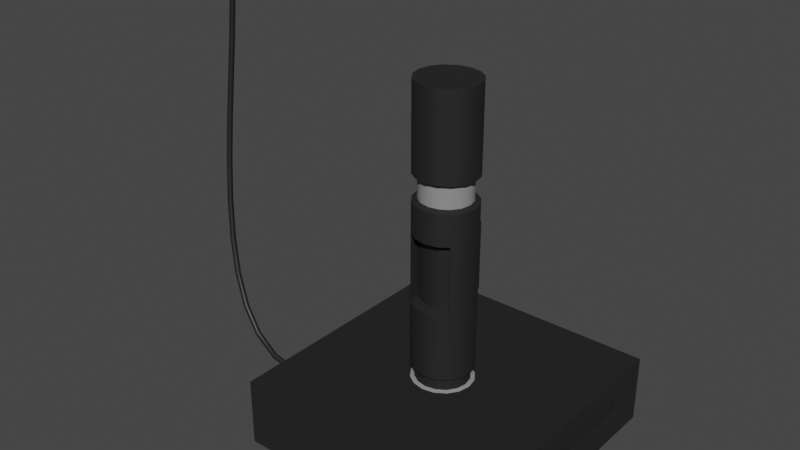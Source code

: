 # Source: Projector.blend  (saved by Blender 2.80.75; exported with 4.5.12 LTS)
import bpy
from mathutils import Matrix  # noqa: F401  (used for matrix-valued properties, if any)

bpy.ops.wm.read_factory_settings(use_empty=True)
scene = bpy.context.scene
scene.name = 'Scene'

# ---- collections
col_collection = bpy.data.collections.new('Collection'); scene.collection.children.link(col_collection)

# ---- materials (node trees are filled in below, after node groups)
mat_material_002 = bpy.data.materials.new('Material.002')
mat_material_002.use_transparent_shadow = False
mat_material_003 = bpy.data.materials.new('Material.003')
mat_material_003.use_transparent_shadow = False
mat_material_004 = bpy.data.materials.new('Material.004')
mat_material_004.use_transparent_shadow = False
mat_material_001 = bpy.data.materials.new('Material.001')
mat_material_001.use_transparent_shadow = False

# ---- node groups
ng_auto_smooth = bpy.data.node_groups.new('Auto Smooth', 'GeometryNodeTree')
_s = ng_auto_smooth.interface.new_socket(name='Geometry', in_out='OUTPUT', socket_type='NodeSocketGeometry')
_s = ng_auto_smooth.interface.new_socket(name='Geometry', in_out='INPUT', socket_type='NodeSocketGeometry')
_s = ng_auto_smooth.interface.new_socket(name='Angle', in_out='INPUT', socket_type='NodeSocketFloat')
_s.subtype = 'ANGLE'
_s.min_value = 0.0
_s.max_value = 3.142
ng_auto_smooth.is_modifier = True
_N = ng_auto_smooth.nodes; _L = ng_auto_smooth.links
n0 = _N.new('NodeGroupOutput'); n0.name = 'Group Output'; n0.location = (480, -100)
n1 = _N.new('NodeGroupInput'); n1.name = 'Group Input'; n1.location = (-420, -300)
n2 = _N.new('NodeGroupInput'); n2.name = 'Group Input.001'; n2.location = (-60, -100)
n3 = _N.new('GeometryNodeSetShadeSmooth'); n3.name = 'Set Shade Smooth'; n3.location = (120, -100)
n3.domain = 'EDGE'
n4 = _N.new('GeometryNodeSetShadeSmooth'); n4.name = 'Set Shade Smooth.001'; n4.location = (300, -100)
n5 = _N.new('GeometryNodeInputMeshEdgeAngle'); n5.name = 'Edge Angle'; n5.location = (-420, -220)
n6 = _N.new('GeometryNodeInputEdgeSmooth'); n6.name = 'Is Edge Smooth'; n6.location = (-60, -160)
n7 = _N.new('GeometryNodeInputShadeSmooth'); n7.name = 'Is Face Smooth'; n7.location = (-240, -340)
n8 = _N.new('FunctionNodeBooleanMath'); n8.name = 'Boolean Math'; n8.location = (-60, -220)
n9 = _N.new('FunctionNodeCompare'); n9.name = 'Compare'; n9.location = (-240, -180)
n9.operation = 'LESS_EQUAL'
_L.new(n5.outputs[0], n9.inputs[0])
_L.new(n4.outputs[0], n0.inputs[0])
_L.new(n1.outputs[1], n9.inputs[1])
_L.new(n9.outputs[0], n8.inputs[0])
_L.new(n7.outputs[0], n8.inputs[1])
_L.new(n2.outputs[0], n3.inputs[0])
_L.new(n6.outputs[0], n3.inputs[1])
_L.new(n3.outputs[0], n4.inputs[0])
_L.new(n8.outputs[0], n3.inputs[2])
n0.is_active_output = True

# ---- material node trees
mat_material_002.use_nodes = True; mat_material_002.node_tree.nodes.clear()
_N = mat_material_002.node_tree.nodes; _L = mat_material_002.node_tree.links
n0 = _N.new('ShaderNodeOutputMaterial'); n0.name = 'Material Output'; n0.location = (300, 300)
n1 = _N.new('ShaderNodeBsdfPrincipled'); n1.name = 'Principled BSDF'; n1.location = (10, 300)
n1.distribution = 'GGX'
n1.subsurface_method = 'BURLEY'
n1.inputs[0].default_value = (0.01109, 0.01109, 0.01109, 1.0)
n1.inputs[2].default_value = 0.775
n1.inputs[3].default_value = 1.45
n1.inputs[27].default_value = (0.0, 0.0, 0.0, 1.0)
n1.inputs[28].default_value = 1.0
_L.new(n1.outputs[0], n0.inputs[0])
n0.is_active_output = True
mat_material_003.use_nodes = True; mat_material_003.node_tree.nodes.clear()
_N = mat_material_003.node_tree.nodes; _L = mat_material_003.node_tree.links
n0 = _N.new('ShaderNodeOutputMaterial'); n0.name = 'Material Output'; n0.location = (300, 300)
n1 = _N.new('ShaderNodeBsdfPrincipled'); n1.name = 'Principled BSDF'; n1.location = (10, 300)
n1.distribution = 'GGX'
n1.subsurface_method = 'BURLEY'
n1.inputs[0].default_value = (0.09142, 0.09691, 0.6383, 1.0)
n1.inputs[3].default_value = 1.45
n1.inputs[27].default_value = (0.0, 0.0, 0.0, 1.0)
n1.inputs[28].default_value = 1.0
_L.new(n1.outputs[0], n0.inputs[0])
n0.is_active_output = True
mat_material_004.use_nodes = True; mat_material_004.node_tree.nodes.clear()
_N = mat_material_004.node_tree.nodes; _L = mat_material_004.node_tree.links
n0 = _N.new('ShaderNodeOutputMaterial'); n0.name = 'Material Output'; n0.location = (300, 300)
n1 = _N.new('ShaderNodeBsdfPrincipled'); n1.name = 'Principled BSDF'; n1.location = (10, 300)
n1.distribution = 'GGX'
n1.subsurface_method = 'BURLEY'
n1.inputs[0].default_value = (0.2598, 0.2598, 0.2598, 1.0)
n1.inputs[2].default_value = 1.0
n1.inputs[3].default_value = 1.45
n1.inputs[27].default_value = (0.0, 0.0, 0.0, 1.0)
n1.inputs[28].default_value = 1.0
_L.new(n1.outputs[0], n0.inputs[0])
n0.is_active_output = True
mat_material_001.use_nodes = True; mat_material_001.node_tree.nodes.clear()
_N = mat_material_001.node_tree.nodes; _L = mat_material_001.node_tree.links
n0 = _N.new('ShaderNodeOutputMaterial'); n0.name = 'Material Output'; n0.location = (300, 300)
n1 = _N.new('ShaderNodeBsdfPrincipled'); n1.name = 'Principled BSDF'; n1.location = (10, 300)
n1.distribution = 'GGX'
n1.subsurface_method = 'BURLEY'
n1.inputs[0].default_value = (0.01222, 0.01222, 0.01222, 1.0)
n1.inputs[3].default_value = 1.45
n1.inputs[27].default_value = (0.0, 0.0, 0.0, 1.0)
n1.inputs[28].default_value = 1.0
_L.new(n1.outputs[0], n0.inputs[0])
n0.is_active_output = True

# ---- world
world_world = bpy.data.worlds.new('World'); scene.world = world_world
world_world.use_nodes = True; world_world.node_tree.nodes.clear()
_N = world_world.node_tree.nodes; _L = world_world.node_tree.links
n0 = _N.new('ShaderNodeOutputWorld'); n0.name = 'World Output'; n0.location = (300, 300)
n1 = _N.new('ShaderNodeBackground'); n1.name = 'Background'; n1.location = (10, 300)
n1.inputs[0].default_value = (0.05088, 0.05088, 0.05088, 1.0)
_L.new(n1.outputs[0], n0.inputs[0])
n0.is_active_output = True
world_world.color = (0.05088, 0.05088, 0.05088)
world_world.use_sun_shadow = False
world_world.sun_shadow_jitter_overblur = 0.0

# ---- meshes
me_cube_001 = bpy.data.meshes.new('Cube.001')
me_cube_001.from_pydata([(-1.021, 0.974, 0.1676), (0.979, 0.974, 0.1676), (-1.021, 0.349, 0.1676), (0.479, 0.974, 0.1676), (0.979, -0.276, 0.1676), (-0.02098, -0.2399, 2.391), (0.979, 0.974, -1.332), (-1.021, -0.651, 0.1676), (0.479, -0.401, 0.1676), (0.979, -0.151, -1.332), (0.979, 0.849, -0.3324), (-1.021, -0.526, -0.8324), (0.979, -0.526, -1.332), (0.479, 0.349, 0.1676), (0.979, 0.974, -1.707), (-1.021, -0.151, 0.1676), (-0.02098, 0.1878, 0.1676), (-0.2597, -0.02604, 0.1676), (0.979, -0.7475, -0.8724), (-1.021, -0.276, -0.8324), (-0.02098, -0.2399, 0.1676), (0.2177, -0.02604, 0.1676), (0.979, -0.276, -0.8324), (-1.021, -0.526, -0.5824), (0.979, -0.776, -1.332), (0.979, -0.276, -1.332), (0.979, -0.697, -0.2648), (0.979, -0.276, -0.3324), (0.979, -0.526, -0.08243), (0.979, -0.276, -0.08243), (0.979, -0.276, -0.5824), (0.979, -0.7475, -0.5424), (-0.1898, -0.1773, 0.1676), (0.1478, -0.1773, 0.1676), (-0.1898, 0.1252, 0.1676), (0.979, -0.276, -1.082), (0.979, -0.276, -1.707), (-1.021, -0.276, -0.5824), (0.979, -0.697, -1.15), (0.1478, 0.1252, 0.1676), (0.979, -0.776, -0.08243), (-1.021, 0.974, -1.707), (0.979, -0.901, 0.1676), (0.479, -0.901, 0.1676), (-0.1123, -0.2236, 2.391), (0.2177, -0.02604, 2.391), (0.979, -0.901, -0.8324), (-1.021, -0.151, -0.9574), (-1.021, -0.151, -1.707), (-0.02098, -0.401, 0.1676), (0.354, -0.02604, 0.1676), (0.979, -0.4296, -0.8724), (-1.021, -0.651, -0.4574), (-1.021, -0.526, -0.7074), (-1.021, -0.651, -0.9574), (0.979, -0.901, -1.332), (0.979, -0.401, -1.332), (0.979, -0.901, -1.707), (0.979, -0.565, -1.287), (-0.396, -0.401, 0.1676), (0.979, -0.901, -0.3324), (0.979, -0.4801, -0.2648), (0.979, -0.565, -0.1277), (-1.021, -0.401, 0.1676), (-0.02098, 0.349, 0.1676), (-0.396, -0.02604, 0.1676), (-1.021, -0.401, -0.8324), (-1.021, -0.901, 0.1676), (0.979, 0.849, 0.1676), (-0.2415, 0.0558, 2.391), (-0.02098, 0.1878, 2.391), (0.979, -0.151, -0.3324), (0.979, 0.849, -1.332), (-1.021, -0.901, -1.707), (-1.021, -0.526, -0.4574), (-1.021, -0.526, -0.9574), (0.979, -0.651, -1.332), (-0.396, 0.349, 0.1676), (0.979, -0.401, -0.08243), (0.979, -0.276, -0.2074), (0.979, -0.4296, -0.5424), (0.979, -0.276, -0.7074), (0.979, -0.276, -0.4574), (0.979, -0.901, -0.5824), (0.979, -0.7542, -0.7074), (0.979, -0.7279, -0.3908), (-0.2415, -0.1079, 0.1676), (-0.1123, -0.2236, 0.1676), (0.1996, -0.1079, 0.1676), (0.07037, -0.2236, 0.1676), (-0.2415, 0.0558, 0.1676), (-0.1123, 0.1716, 0.1676), (0.979, -0.4801, -1.15), (0.979, -0.276, -1.207), (0.979, -0.276, -0.9574), (-1.021, -0.276, -0.7074), (-1.021, -0.276, -0.4574), (-1.021, -0.276, -0.9574), (0.979, -0.901, -1.082), (0.979, -0.6573, -1.24), (0.979, -0.7279, -1.024), (0.1996, 0.0558, 0.1676), (0.07037, 0.1716, 0.1676), (0.979, -0.901, -0.08243), (0.979, -0.651, -0.08243), (0.979, -0.6573, -0.1747), (0.979, -0.6121, -0.1277), (0.979, -0.901, -0.2074), (0.979, -0.6121, -1.287), (0.979, -0.901, -1.207), (-1.021, -0.401, -0.4574), (-1.021, -0.651, -1.707), (0.979, -0.5197, -1.24), (0.07037, -0.2236, 2.391), (-0.1898, 0.1252, 2.391), (0.1996, 0.0558, 2.391), (0.979, -0.901, -0.7074), (0.979, -0.4229, -0.7074), (0.979, -0.5197, -0.1747), (0.979, -0.4492, -0.3908), (0.979, -0.901, -0.4574), (0.979, -0.4492, -1.024), (-1.021, -0.151, -0.4574), (0.979, -0.901, -0.9574), (-0.1123, 0.1716, 2.391), (1.063, -0.4296, -0.8724), (0.791, -0.5635, -0.5306), (1.063, -0.4801, -0.2648), (0.791, -0.5635, -0.3538), (0.791, -0.688, -0.3015), (1.063, -0.565, -0.1277), (0.791, -0.6135, -0.177), (1.063, -0.7475, -0.8724), (0.791, -0.5635, -1.238), (0.791, -0.5635, -1.061), (0.791, -0.7343, -0.8588), (1.063, -0.697, -0.2648), (0.791, -0.6135, -0.8842), (0.791, -0.5669, -0.1757), (1.063, -0.4296, -0.5424), (0.791, -0.5635, -0.7074), (1.063, -0.7475, -0.5424), (1.063, -0.7542, -0.7074), (1.063, -0.7279, -0.3908), (1.063, -0.4801, -1.15), (0.791, -0.5635, -0.177), (1.063, -0.697, -1.15), (1.063, -0.7279, -1.024), (1.063, -0.6573, -0.1747), (1.063, -0.565, -1.287), (1.063, -0.6573, -1.24), (1.063, -0.6121, -0.1277), (0.791, -0.4891, -0.3015), (1.063, -0.6121, -1.287), (1.063, -0.5197, -1.24), (0.791, -0.5635, -0.8842), (0.791, -0.4428, -0.8588), (1.063, -0.4229, -0.7074), (1.063, -0.5197, -0.1747), (1.063, -0.4492, -0.3908), (1.063, -0.4492, -1.024), (1.063, -0.4428, -0.8588), (1.063, -0.4891, -0.3015), (1.063, -0.5669, -0.1757), (1.063, -0.7343, -0.8588), (1.063, -0.688, -0.3015), (1.063, -0.4428, -0.5561), (1.063, -0.7343, -0.5561), (1.063, -0.7404, -0.7074), (1.063, -0.7163, -0.417), (1.063, -0.4891, -1.113), (1.063, -0.688, -1.113), (1.063, -0.7163, -0.9978), (1.063, -0.6516, -0.2188), (1.063, -0.5669, -1.239), (1.063, -0.6516, -1.196), (1.063, -0.6102, -0.1757), (1.063, -0.6102, -1.239), (1.063, -0.5254, -1.196), (1.063, -0.4366, -0.7074), (1.063, -0.5254, -0.2188), (1.063, -0.4607, -0.417), (1.063, -0.4607, -0.9978), (0.791, -0.4428, -0.5561), (0.791, -0.6135, -0.5306), (0.791, -0.7343, -0.5561), (0.791, -0.7404, -0.7074), (0.791, -0.7163, -0.417), (0.791, -0.4891, -1.113), (0.791, -0.6135, -1.238), (0.791, -0.688, -1.113), (0.791, -0.7163, -0.9978), (0.791, -0.6516, -0.2188), (0.791, -0.5669, -1.239), (0.791, -0.6516, -1.196), (0.791, -0.6102, -0.1757), (0.791, -0.6135, -1.061), (0.791, -0.6102, -1.239), (0.791, -0.5254, -1.196), (0.791, -0.6135, -0.3538), (0.791, -0.6135, -0.7074), (0.791, -0.4366, -0.7074), (0.791, -0.5254, -0.2188), (0.791, -0.4607, -0.417), (0.791, -0.4607, -0.9978), (-0.02098, 0.06594, 8.194), (-0.1237, -0.02604, 8.194), (-0.02098, -0.118, 8.194), (-0.02098, -0.2399, 8.194), (0.08169, -0.02604, 8.194), (0.2177, -0.02604, 8.194), (-0.2415, -0.1079, 8.194), (-0.1898, -0.1773, 8.194), (-0.1123, -0.2236, 8.194), (0.1996, -0.1079, 8.194), (0.1478, -0.1773, 8.194), (0.07037, -0.2236, 8.194), (-0.2415, 0.0558, 8.194), (-0.2597, -0.02604, 8.194), (-0.1123, 0.1716, 8.194), (-0.02098, 0.1878, 8.194), (0.1996, 0.0558, 8.194), (0.07037, 0.1716, 8.194), (0.1478, 0.1252, 8.194), (-0.1898, 0.1252, 8.194), (-0.1237, 0.06594, 8.194), (0.08169, -0.118, 8.194), (-0.1237, -0.118, 8.194), (0.08169, 0.06594, 8.194), (-0.2597, -0.02604, 2.391), (0.1478, -0.1773, 2.391), (0.1996, -0.1079, 2.391), (-0.2415, -0.1079, 2.391), (-0.1898, -0.1773, 2.391), (0.1478, 0.1252, 2.391), (0.07037, 0.1716, 2.391), (-0.1123, -0.2236, 4.287), (-0.2415, 0.0558, 4.287), (0.07037, -0.2236, 4.287), (-0.1898, 0.1252, 4.287), (-0.1123, 0.1716, 4.287), (0.1996, 0.0558, 4.287), (-0.02098, 0.1878, 4.287), (0.2177, -0.02604, 4.287), (-0.02098, -0.2399, 4.287), (0.1996, -0.1079, 4.287), (-0.1898, -0.1773, 4.287), (0.07037, 0.1716, 4.287), (-0.2597, -0.02604, 4.287), (0.1478, -0.1773, 4.287), (-0.2415, -0.1079, 4.287), (0.1478, 0.1252, 4.287), (-0.1123, -0.1514, 4.225), (-0.1123, -0.1514, 2.453), (0.07037, -0.1514, 4.225), (0.07037, -0.1514, 2.453), (0.1478, -0.1051, 4.225), (0.1478, -0.1051, 2.453), (-0.02098, -0.1677, 2.453), (-0.1898, -0.1051, 2.453), (-0.02098, -0.1677, 4.225), (-0.1898, -0.1051, 4.225), (0.8822, 0.849, -1.332), (0.8822, 0.849, -0.3324), (0.8822, -0.151, -0.3324), (0.8822, -0.151, -1.332), (-1.149, -0.5007, -0.6948), (-1.149, -0.5007, -0.7944), (-1.149, -0.401, -0.7944), (-1.149, -0.3014, -0.7944), (-1.149, -0.5007, -0.4955), (-1.149, -0.5007, -0.5951), (-1.149, -0.401, -0.5951), (-1.149, -0.3014, -0.5951), (-1.149, -0.3014, -0.6948), (-1.149, -0.3014, -0.4955), (-1.149, -0.401, -0.4955), (-1.149, -0.401, -0.6948), (0.2177, -0.02604, 0.5657), (-0.02098, 0.1878, 0.5657), (0.1996, 0.0558, 0.5657), (-0.1123, 0.1716, 0.5657), (-0.1898, 0.1252, 0.5657), (0.07037, -0.2236, 0.5657), (-0.2415, 0.0558, 0.5657), (-0.1123, -0.2236, 0.5657), (-0.2597, -0.02604, 0.5657), (0.1478, -0.1773, 0.5657), (-0.2415, -0.1079, 0.5657), (0.1478, 0.1252, 0.5657), (-0.02098, -0.2399, 0.5657), (0.1996, -0.1079, 0.5657), (-0.1898, -0.1773, 0.5657), (0.07037, 0.1716, 0.5657), (-0.2122, -0.09701, 0.194), (-0.1673, -0.1572, 0.194), (-0.1002, -0.1974, 0.194), (-0.02098, -0.2115, 0.194), (0.1703, -0.09701, 0.194), (0.1254, -0.1572, 0.194), (0.05823, -0.1974, 0.194), (-0.2122, 0.04493, 0.194), (-0.228, -0.02604, 0.194), (-0.1002, 0.1453, 0.194), (-0.02098, 0.1594, 0.194), (0.1703, 0.04493, 0.194), (0.186, -0.02604, 0.194), (0.05823, 0.1453, 0.194), (0.1254, 0.1051, 0.194), (-0.1673, 0.1051, 0.194), (-0.1673, 0.1051, 0.5392), (0.05823, -0.1974, 0.5392), (-0.2122, 0.04493, 0.5392), (-0.1002, -0.1974, 0.5392), (-0.228, -0.02604, 0.5392), (0.1254, -0.1572, 0.5392), (-0.2122, -0.09701, 0.5392), (0.1254, 0.1051, 0.5392), (0.186, -0.02604, 0.5392), (-0.02098, 0.1594, 0.5392), (0.1703, 0.04493, 0.5392), (-0.1002, 0.1453, 0.5392), (-0.02098, -0.2115, 0.5392), (0.1703, -0.09701, 0.5392), (-0.1673, -0.1572, 0.5392), (0.05823, 0.1453, 0.5392), (-0.1123, 0.1716, 5.145), (0.1996, 0.0558, 5.145), (-0.02098, 0.1878, 5.145), (0.2177, -0.02604, 5.145), (-0.02098, -0.2399, 5.145), (0.1996, -0.1079, 5.145), (-0.1898, -0.1773, 5.145), (0.07037, 0.1716, 5.145), (-0.1123, -0.2236, 5.145), (-0.2415, 0.0558, 5.145), (0.07037, -0.2236, 5.145), (-0.1898, 0.1252, 5.145), (-0.2597, -0.02604, 5.145), (0.1478, -0.1773, 5.145), (-0.2415, -0.1079, 5.145), (0.1478, 0.1252, 5.145), (-0.1123, 0.1716, 5.857), (0.1996, 0.0558, 5.857), (-0.02098, 0.1878, 5.857), (0.2177, -0.02604, 5.857), (-0.02098, -0.2399, 5.857), (0.1996, -0.1079, 5.857), (-0.1898, -0.1773, 5.857), (0.07037, 0.1716, 5.857), (-0.1123, -0.2236, 5.857), (-0.2415, 0.0558, 5.857), (0.07037, -0.2236, 5.857), (-0.1898, 0.1252, 5.857), (-0.2597, -0.02604, 5.857), (0.1478, -0.1773, 5.857), (-0.2415, -0.1079, 5.857), (0.1478, 0.1252, 5.857), (-0.09673, -0.1899, 5.796), (-0.09673, -0.1899, 5.206), (-0.2039, 0.04182, 5.796), (-0.2039, 0.04182, 5.206), (0.05477, -0.1899, 5.796), (0.05477, -0.1899, 5.206), (-0.161, 0.09936, 5.796), (-0.161, 0.09936, 5.206), (-0.2189, -0.02604, 5.796), (-0.2189, -0.02604, 5.206), (0.119, -0.1514, 5.796), (0.119, -0.1514, 5.206), (-0.2039, -0.0939, 5.796), (-0.2039, -0.0939, 5.206), (0.119, 0.09936, 5.796), (0.119, 0.09936, 5.206), (0.05477, 0.1378, 5.206), (-0.161, -0.1514, 5.206), (0.1619, -0.0939, 5.206), (-0.02098, -0.2034, 5.206), (0.177, -0.02604, 5.206), (-0.02098, 0.1513, 5.206), (0.1619, 0.04182, 5.206), (-0.09673, 0.1378, 5.206), (-0.09673, 0.1378, 5.796), (0.1619, 0.04182, 5.796), (-0.02098, 0.1513, 5.796), (0.177, -0.02604, 5.796), (-0.02098, -0.2034, 5.796), (0.1619, -0.0939, 5.796), (-0.161, -0.1514, 5.796), (0.05477, 0.1378, 5.796), (-0.02098, 0.2529, 2.391), (0.07037, 0.2366, 2.391), (-0.1123, 0.2366, 2.391), (-0.1123, 0.2366, 4.287), (-0.02098, 0.2529, 4.287), (0.07037, 0.2366, 4.287)], [], [(343, 357, 223, 221), (118, 78, 28, 62), (100, 38, 146, 147), (99, 108, 153, 150), (119, 61, 127, 159), (342, 353, 224, 219), (50, 88, 33), (344, 342, 219, 220), (345, 343, 221, 210), (64, 34, 91), (62, 106, 151, 130), (37, 95, 274, 273), (84, 18, 132, 142), (105, 26, 136, 148), (50, 101, 21), (13, 64, 39, 50), (64, 16, 102), (106, 104, 40, 105), (26, 85, 143, 136), (80, 119, 159, 139), (62, 28, 104, 106), (26, 105, 107, 60), (105, 40, 103, 107), (64, 102, 39), (50, 39, 101), (106, 105, 148, 151), (61, 118, 158, 127), (18, 100, 147, 132), (76, 108, 99, 24), (12, 58, 108, 76), (31, 84, 142, 141), (24, 99, 109, 55), (99, 38, 98, 109), (74, 110, 276, 270), (96, 37, 273, 275), (110, 96, 275, 276), (19, 66, 268, 269), (23, 74, 270, 271), (4, 29, 79, 27, 71, 10, 68), (56, 112, 58, 12), (25, 93, 112, 56), (93, 35, 92, 112), (64, 77, 65, 34), (64, 91, 16), (346, 352, 216, 208), (353, 351, 217, 224), (352, 355, 215, 216), (349, 344, 220, 222), (351, 354, 218, 217), (348, 350, 213, 212), (50, 21, 88), (50, 33, 49, 8), (86, 65, 32), (17, 65, 86), (347, 345, 210, 214), (350, 346, 208, 213), (354, 356, 211, 218), (20, 87, 49), (87, 32, 49), (112, 92, 144, 154), (38, 99, 150, 146), (118, 62, 130, 158), (121, 51, 125, 160), (92, 121, 160, 144), (117, 80, 139, 157), (18, 84, 116, 46), (84, 31, 83, 116), (58, 112, 154, 149), (22, 81, 117, 51), (81, 30, 80, 117), (51, 117, 157, 125), (27, 79, 118, 61), (79, 29, 78, 118), (108, 58, 149, 153), (30, 82, 119, 80), (82, 27, 61, 119), (31, 85, 120, 83), (85, 26, 60, 120), (32, 65, 59, 49), (33, 89, 49), (89, 20, 49), (90, 65, 17), (34, 65, 90), (85, 31, 141, 143), (35, 94, 121, 92), (94, 22, 51, 121), (54, 52, 74, 23, 53, 11, 75), (38, 100, 123, 98), (100, 18, 46, 123), (355, 347, 214, 215), (356, 348, 212, 211), (357, 349, 222, 223), (203, 152, 145, 128), (204, 156, 155, 134), (143, 141, 167, 169), (159, 127, 162, 181), (142, 132, 164, 168), (139, 159, 181, 166), (154, 144, 170, 178), (136, 143, 169, 165), (149, 154, 178, 174), (141, 142, 168, 167), (148, 136, 165, 173), (127, 158, 180, 162), (130, 151, 176, 163), (147, 146, 171, 172), (158, 130, 163, 180), (153, 149, 174, 177), (160, 125, 161, 182), (151, 148, 173, 176), (157, 139, 166, 179), (150, 153, 177, 175), (144, 160, 182, 170), (132, 147, 172, 164), (125, 157, 179, 161), (146, 150, 175, 171), (171, 175, 194, 190), (169, 167, 185, 187), (181, 162, 152, 203), (168, 164, 135, 186), (166, 181, 203, 183), (178, 170, 188, 198), (165, 169, 187, 129), (174, 178, 198, 193), (167, 168, 186, 185), (173, 165, 129, 192), (162, 180, 202, 152), (163, 176, 195, 138), (172, 171, 190, 191), (180, 163, 138, 202), (177, 174, 193, 197), (182, 161, 156, 204), (176, 173, 192, 195), (179, 166, 183, 201), (175, 177, 197, 194), (170, 182, 204, 188), (164, 172, 191, 135), (161, 179, 201, 156), (201, 183, 126, 140), (200, 184, 185, 186), (199, 131, 129, 187), (198, 188, 133, 193), (197, 189, 190, 194), (196, 137, 135, 191), (131, 195, 192, 129), (145, 138, 195, 131), (189, 196, 191, 190), (133, 134, 196, 189), (134, 155, 137, 196), (193, 133, 189, 197), (184, 199, 187, 185), (126, 128, 199, 184), (128, 145, 131, 199), (137, 200, 186, 135), (155, 140, 200, 137), (140, 126, 184, 200), (156, 201, 140, 155), (152, 202, 138, 145), (183, 203, 128, 126), (188, 204, 134, 133), (227, 211, 212, 213), (226, 207, 208, 216), (225, 217, 218, 206), (220, 219, 225, 205), (219, 224, 217, 225), (214, 226, 216, 215), (210, 209, 226, 214), (207, 227, 213, 208), (205, 225, 206, 227, 207, 226, 209, 228), (206, 218, 211, 227), (221, 228, 209, 210), (223, 222, 228, 221), (222, 220, 205, 228), (289, 293, 235, 234), (288, 292, 233, 232), (287, 291, 231, 230), (286, 288, 232, 229), (285, 290, 5, 44), (291, 278, 45, 231), (292, 285, 44, 233), (284, 286, 229, 69), (293, 279, 70, 235), (283, 287, 230, 113), (282, 284, 69, 114), (290, 283, 113, 5), (278, 280, 115, 45), (279, 281, 124, 70), (281, 282, 114, 124), (280, 289, 234, 115), (234, 235, 247, 251), (232, 233, 246, 250), (230, 231, 245, 249), (229, 232, 250, 248), (236, 246, 261, 252), (231, 45, 243, 245), (249, 238, 254, 256), (69, 229, 248, 237), (124, 240, 393, 392), (230, 249, 256, 257), (114, 69, 237, 239), (5, 113, 255, 258), (45, 115, 241, 243), (70, 124, 392, 390), (124, 114, 239, 240), (115, 234, 251, 241), (253, 258, 260, 252), (259, 253, 252, 261), (255, 257, 256, 254), (258, 255, 254, 260), (113, 230, 257, 255), (233, 44, 253, 259), (244, 236, 252, 260), (238, 244, 260, 254), (246, 233, 259, 261), (44, 5, 258, 253), (277, 272, 273, 274), (272, 276, 275, 273), (271, 270, 276, 272), (268, 277, 274, 269), (267, 266, 277, 268), (266, 271, 272, 277), (11, 53, 266, 267), (66, 11, 267, 268), (95, 19, 269, 274), (53, 23, 271, 266), (72, 10, 263, 262), (2, 0, 41, 48, 47, 122, 15), (66, 19, 97, 75, 11), (4, 42, 103, 40, 104, 28, 78, 29), (264, 71, 9, 265), (10, 71, 264, 263), (264, 265, 262, 263), (9, 72, 262, 265), (71, 27, 82, 30, 81, 22, 94, 35, 93, 25, 9), (9, 25, 36, 14, 6, 72), (6, 1, 68, 10, 72), (13, 50, 8), (3, 1, 6, 14, 41, 0), (49, 59, 63, 7, 67, 43, 8), (13, 8, 43, 42, 4, 68, 1, 3), (56, 12, 76, 24, 55, 57, 36, 25), (54, 75, 97, 47, 48, 111), (77, 64, 13, 3, 0, 2), (57, 73, 111, 48, 41, 14, 36), (19, 95, 37, 96, 122, 47, 97), (52, 7, 63, 15, 122, 96, 110, 74), (2, 15, 63, 59, 65, 77), (43, 67, 73, 57, 55, 109, 98, 123, 46, 116, 83, 120, 60, 107, 103, 42), (111, 73, 67, 7, 52, 54), (291, 287, 315, 323), (288, 286, 314, 316), (290, 285, 313, 322), (278, 291, 323, 318), (285, 292, 324, 313), (286, 284, 312, 314), (279, 293, 325, 319), (91, 34, 309, 303), (287, 283, 311, 315), (34, 90, 301, 309), (16, 91, 303, 304), (102, 16, 304, 307), (284, 282, 310, 312), (20, 89, 300, 297), (90, 17, 302, 301), (101, 39, 308, 305), (305, 308, 317, 320), (303, 309, 310, 321), (304, 303, 321, 319), (306, 305, 320, 318), (297, 300, 311, 322), (309, 301, 312, 310), (300, 299, 315, 311), (307, 304, 319, 325), (301, 302, 314, 312), (295, 296, 313, 324), (298, 306, 318, 323), (296, 297, 322, 313), (302, 294, 316, 314), (299, 298, 323, 315), (294, 295, 324, 316), (308, 307, 325, 317), (289, 280, 320, 317), (21, 101, 305, 306), (292, 288, 316, 324), (86, 32, 295, 294), (282, 281, 321, 310), (39, 102, 307, 308), (293, 289, 317, 325), (87, 20, 297, 296), (281, 279, 319, 321), (17, 86, 294, 302), (33, 88, 298, 299), (280, 278, 318, 320), (32, 87, 296, 295), (89, 33, 299, 300), (283, 290, 322, 311), (88, 21, 306, 298), (251, 247, 333, 341), (250, 246, 332, 340), (249, 245, 331, 339), (248, 250, 340, 338), (236, 244, 330, 334), (245, 243, 329, 331), (246, 236, 334, 332), (237, 248, 338, 335), (247, 242, 328, 333), (238, 249, 339, 336), (239, 237, 335, 337), (244, 238, 336, 330), (243, 241, 327, 329), (242, 240, 326, 328), (240, 239, 337, 326), (241, 251, 341, 327), (349, 357, 372, 389), (331, 329, 378, 376), (342, 344, 384, 382), (334, 330, 377, 359), (343, 345, 385, 383), (338, 340, 371, 367), (352, 346, 386, 362), (339, 331, 376, 369), (351, 353, 364, 360), (327, 341, 373, 380), (340, 332, 375, 371), (355, 352, 362, 368), (326, 337, 365, 381), (341, 333, 374, 373), (344, 349, 389, 384), (328, 326, 381, 379), (373, 374, 389, 372), (371, 375, 388, 370), (369, 376, 387, 368), (367, 371, 370, 366), (359, 377, 386, 358), (376, 378, 385, 387), (375, 359, 358, 388), (361, 367, 366, 360), (374, 379, 384, 389), (363, 369, 368, 362), (365, 361, 360, 364), (377, 363, 362, 386), (378, 380, 383, 385), (379, 381, 382, 384), (381, 365, 364, 382), (380, 373, 372, 383), (353, 342, 382, 364), (332, 334, 359, 375), (348, 356, 370, 388), (357, 343, 383, 372), (335, 338, 367, 361), (347, 355, 368, 387), (333, 328, 379, 374), (356, 354, 366, 370), (336, 339, 369, 363), (346, 350, 358, 386), (337, 335, 361, 365), (345, 347, 387, 385), (330, 336, 363, 377), (350, 348, 388, 358), (329, 327, 380, 378), (354, 351, 360, 366), (391, 390, 394, 395), (390, 392, 393, 394), (242, 247, 395, 394), (247, 235, 391, 395), (240, 242, 394, 393), (235, 70, 390, 391)])
me_cube_001.polygons.foreach_set('use_smooth', [True] * 367)
me_cube_001.polygons.foreach_set('material_index', [0, 0, 0, 0, 0, 0, 0, 0, 0, 0, 0, 1, 0, 0, 0, 0, 0, 0, 0, 0, 0, 0, 0, 0, 0, 0, 0, 0, 0, 0, 0, 0, 0, 1, 1, 1, 1, 1, 0, 0, 0, 0, 0, 0, 0, 0, 0, 0, 0, 0, 0, 0, 0, 0, 0, 0, 0, 0, 0, 0, 0, 0, 0, 0, 0, 0, 0, 0, 0, 0, 0, 0, 0, 0, 0, 0, 0, 0, 0, 0, 0, 0, 0, 0, 0, 0, 0, 0, 0, 0, 0, 0, 0, 0, 0, 0, 0, 0, 0, 0, 0, 0, 0, 0, 0, 0, 0, 0, 0, 0, 0, 0, 0, 0, 0, 0, 0, 0, 0, 0, 0, 0, 0, 0, 0, 0, 0, 0, 0, 0, 0, 0, 0, 0, 0, 0, 0, 0, 0, 0, 0, 0, 0, 0, 0, 0, 0, 0, 0, 0, 0, 0, 0, 0, 0, 0, 0, 0, 0, 0, 0, 0, 0, 0, 0, 0, 0, 0, 0, 0, 0, 0, 0, 0, 0, 0, 0, 0, 0, 0, 0, 0, 0, 0, 0, 0, 0, 0, 0, 0, 0, 0, 0, 0, 0, 0, 0, 0, 0, 0, 0, 0, 0, 0, 0, 0, 0, 0, 0, 0, 0, 0, 0, 0, 0, 1, 1, 1, 1, 1, 1, 1, 1, 1, 1, 0, 0, 0, 0, 0, 0, 0, 0, 0, 0, 0, 0, 0, 0, 0, 0, 0, 0, 0, 0, 0, 0, 0, 0, 0, 0, 0, 0, 0, 0, 0, 2, 0, 2, 2, 2, 0, 2, 2, 2, 0, 0, 0, 0, 0, 0, 0, 0, 0, 0, 0, 0, 0, 0, 0, 0, 0, 2, 0, 2, 0, 2, 0, 2, 0, 2, 2, 0, 2, 2, 0, 2, 0, 0, 0, 0, 0, 0, 0, 0, 0, 0, 0, 0, 0, 0, 0, 0, 0, 0, 0, 0, 0, 0, 0, 0, 0, 0, 0, 0, 0, 0, 0, 0, 2, 2, 2, 2, 2, 2, 2, 2, 2, 2, 2, 2, 2, 2, 2, 2, 0, 0, 0, 0, 0, 0, 0, 0, 0, 0, 0, 0, 0, 0, 0, 0, 0, 0, 0, 0, 0, 0])
_uv = me_cube_001.uv_layers.new(name='UVMap')
_uv.uv.foreach_set('vector', [0.7188, 0.6094, 0.7188, 0.5938, 0.7188, 0.5938, 0.7188, 0.6094, 0.5781, 0.6719, 0.5938, 0.6719, 0.5938, 0.6875, 0.5781, 0.6875, 0.4844, 0.7188, 0.4688, 0.7188, 0.4688, 0.7188, 0.4844, 0.7188, 0.4531, 0.7188, 0.4531, 0.7031, 0.4531, 0.7031, 0.4531, 0.7188, 0.5469, 0.6719, 0.5625, 0.6719, 0.5625, 0.6719, 0.5469, 0.6719, 0.7656, 0.5938, 0.7812, 0.5938, 0.7812, 0.5938, 0.7656, 0.5938, 0.7031, 0.6406, 0.7188, 0.6406, 0.7188, 0.6562, 0.75, 0.5938, 0.7656, 0.5938, 0.7656, 0.5938, 0.75, 0.5938, 0.7188, 0.625, 0.7188, 0.6094, 0.7188, 0.6094, 0.7188, 0.625, 0.7812, 0.5781, 0.7812, 0.5938, 0.7656, 0.5938, 0.5781, 0.6875, 0.5781, 0.7031, 0.5781, 0.7031, 0.5781, 0.6875, 0.5312, 0.09375, 0.5156, 0.09375, 0.5156, 0.09375, 0.5312, 0.09375, 0.5156, 0.7188, 0.5, 0.7188, 0.5, 0.7188, 0.5156, 0.7188, 0.5781, 0.7188, 0.5625, 0.7188, 0.5625, 0.7188, 0.5781, 0.7188, 0.7031, 0.6094, 0.7188, 0.6094, 0.7188, 0.625, 0.7031, 0.5781, 0.7188, 0.5781, 0.7188, 0.5938, 0.7031, 0.5938, 0.75, 0.5781, 0.75, 0.5938, 0.7344, 0.5938, 0.5781, 0.7031, 0.5938, 0.7031, 0.5938, 0.7188, 0.5781, 0.7188, 0.5625, 0.7188, 0.5469, 0.7188, 0.5469, 0.7188, 0.5625, 0.7188, 0.5312, 0.6719, 0.5469, 0.6719, 0.5469, 0.6719, 0.5312, 0.6719, 0.5781, 0.6875, 0.5938, 0.6875, 0.5938, 0.7031, 0.5781, 0.7031, 0.5625, 0.7188, 0.5781, 0.7188, 0.5781, 0.7344, 0.5625, 0.7344, 0.5781, 0.7188, 0.5938, 0.7188, 0.5938, 0.7344, 0.5781, 0.7344, 0.7344, 0.5781, 0.7344, 0.5938, 0.7188, 0.5938, 0.7031, 0.5938, 0.7188, 0.5938, 0.7188, 0.6094, 0.5781, 0.7031, 0.5781, 0.7188, 0.5781, 0.7188, 0.5781, 0.7031, 0.5625, 0.6719, 0.5781, 0.6719, 0.5781, 0.6719, 0.5625, 0.6719, 0.5, 0.7188, 0.4844, 0.7188, 0.4844, 0.7188, 0.5, 0.7188, 0.4375, 0.7031, 0.4531, 0.7031, 0.4531, 0.7188, 0.4375, 0.7188, 0.4375, 0.6875, 0.4531, 0.6875, 0.4531, 0.7031, 0.4375, 0.7031, 0.5312, 0.7188, 0.5156, 0.7188, 0.5156, 0.7188, 0.5312, 0.7188, 0.4375, 0.7188, 0.4531, 0.7188, 0.4531, 0.7344, 0.4375, 0.7344, 0.4531, 0.7188, 0.4688, 0.7188, 0.4688, 0.7344, 0.4531, 0.7344, 0.5469, 0.0625, 0.5469, 0.07812, 0.5469, 0.07812, 0.5469, 0.0625, 0.5469, 0.09375, 0.5312, 0.09375, 0.5312, 0.09375, 0.5469, 0.09375, 0.5469, 0.07812, 0.5469, 0.09375, 0.5469, 0.09375, 0.5469, 0.07812, 0.5, 0.09375, 0.5, 0.07812, 0.5, 0.07812, 0.5, 0.09375, 0.5312, 0.0625, 0.5469, 0.0625, 0.5469, 0.0625, 0.5312, 0.0625, 0.6094, 0.6562, 0.5938, 0.6562, 0.5781, 0.6562, 0.5625, 0.6562, 0.5625, 0.6406, 0.5625, 0.5156, 0.625, 0.5156, 0.4375, 0.6719, 0.4531, 0.6719, 0.4531, 0.6875, 0.4375, 0.6875, 0.4375, 0.6562, 0.4531, 0.6562, 0.4531, 0.6719, 0.4375, 0.6719, 0.4531, 0.6562, 0.4688, 0.6562, 0.4688, 0.6719, 0.4531, 0.6719, 0.7812, 0.5781, 0.7969, 0.5781, 0.7969, 0.5938, 0.7812, 0.5938, 0.7656, 0.5781, 0.7656, 0.5938, 0.75, 0.5938, 0.75, 0.6562, 0.7344, 0.6562, 0.7344, 0.6562, 0.75, 0.6562, 0.7812, 0.5938, 0.7812, 0.6094, 0.7812, 0.6094, 0.7812, 0.5938, 0.7344, 0.6562, 0.7188, 0.6562, 0.7188, 0.6562, 0.7344, 0.6562, 0.7344, 0.5938, 0.75, 0.5938, 0.75, 0.5938, 0.7344, 0.5938, 0.7812, 0.6094, 0.7812, 0.625, 0.7812, 0.625, 0.7812, 0.6094, 0.7812, 0.6562, 0.7656, 0.6562, 0.7656, 0.6562, 0.7812, 0.6562, 0.7031, 0.625, 0.7188, 0.625, 0.7188, 0.6406, 0.7031, 0.6562, 0.7188, 0.6562, 0.7188, 0.6719, 0.7031, 0.6719, 0.7812, 0.6406, 0.7969, 0.6562, 0.7812, 0.6562, 0.7812, 0.625, 0.7969, 0.6406, 0.7812, 0.6406, 0.7188, 0.6406, 0.7188, 0.625, 0.7188, 0.625, 0.7188, 0.6406, 0.7656, 0.6562, 0.75, 0.6562, 0.75, 0.6562, 0.7656, 0.6562, 0.7812, 0.625, 0.7812, 0.6406, 0.7812, 0.6406, 0.7812, 0.625, 0.75, 0.6562, 0.7656, 0.6562, 0.75, 0.6719, 0.7656, 0.6562, 0.7812, 0.6562, 0.7656, 0.6719, 0.4531, 0.6719, 0.4688, 0.6719, 0.4688, 0.6719, 0.4531, 0.6719, 0.4688, 0.7188, 0.4531, 0.7188, 0.4531, 0.7188, 0.4688, 0.7188, 0.5781, 0.6719, 0.5781, 0.6875, 0.5781, 0.6875, 0.5781, 0.6719, 0.4844, 0.6719, 0.5, 0.6719, 0.5, 0.6719, 0.4844, 0.6719, 0.4688, 0.6719, 0.4844, 0.6719, 0.4844, 0.6719, 0.4688, 0.6719, 0.5156, 0.6719, 0.5312, 0.6719, 0.5312, 0.6719, 0.5156, 0.6719, 0.5, 0.7188, 0.5156, 0.7188, 0.5156, 0.7344, 0.5, 0.7344, 0.5156, 0.7188, 0.5312, 0.7188, 0.5312, 0.7344, 0.5156, 0.7344, 0.4531, 0.6875, 0.4531, 0.6719, 0.4531, 0.6719, 0.4531, 0.6875, 0.5, 0.6562, 0.5156, 0.6562, 0.5156, 0.6719, 0.5, 0.6719, 0.5156, 0.6562, 0.5312, 0.6562, 0.5312, 0.6719, 0.5156, 0.6719, 0.5, 0.6719, 0.5156, 0.6719, 0.5156, 0.6719, 0.5, 0.6719, 0.5625, 0.6562, 0.5781, 0.6562, 0.5781, 0.6719, 0.5625, 0.6719, 0.5781, 0.6562, 0.5938, 0.6562, 0.5938, 0.6719, 0.5781, 0.6719, 0.4531, 0.7031, 0.4531, 0.6875, 0.4531, 0.6875, 0.4531, 0.7031, 0.5312, 0.6562, 0.5469, 0.6562, 0.5469, 0.6719, 0.5312, 0.6719, 0.5469, 0.6562, 0.5625, 0.6562, 0.5625, 0.6719, 0.5469, 0.6719, 0.5312, 0.7188, 0.5469, 0.7188, 0.5469, 0.7344, 0.5312, 0.7344, 0.5469, 0.7188, 0.5625, 0.7188, 0.5625, 0.7344, 0.5469, 0.7344, 0.7812, 0.6562, 0.7969, 0.6562, 0.7969, 0.6719, 0.7812, 0.6719, 0.7188, 0.6562, 0.7344, 0.6562, 0.7188, 0.6719, 0.7344, 0.6562, 0.75, 0.6562, 0.7344, 0.6719, 0.7812, 0.6094, 0.7969, 0.625, 0.7812, 0.625, 0.7812, 0.5938, 0.7969, 0.6094, 0.7812, 0.6094, 0.5469, 0.7188, 0.5312, 0.7188, 0.5312, 0.7188, 0.5469, 0.7188, 0.4688, 0.6562, 0.4844, 0.6562, 0.4844, 0.6719, 0.4688, 0.6719, 0.4844, 0.6562, 0.5, 0.6562, 0.5, 0.6719, 0.4844, 0.6719, 0.4844, 0.04688, 0.5469, 0.04688, 0.5469, 0.0625, 0.5312, 0.0625, 0.5156, 0.0625, 0.5, 0.0625, 0.4844, 0.0625, 0.4688, 0.7188, 0.4844, 0.7188, 0.4844, 0.7344, 0.4688, 0.7344, 0.4844, 0.7188, 0.5, 0.7188, 0.5, 0.7344, 0.4844, 0.7344, 0.7188, 0.6562, 0.7188, 0.6406, 0.7188, 0.6406, 0.7188, 0.6562, 0.7812, 0.6406, 0.7812, 0.6562, 0.7812, 0.6562, 0.7812, 0.6406, 0.7188, 0.5938, 0.7344, 0.5938, 0.7344, 0.5938, 0.7188, 0.5938, 0.5469, 0.6719, 0.5625, 0.6719, 0.5625, 0.6875, 0.5469, 0.6875, 0.4844, 0.6719, 0.5, 0.6719, 0.5, 0.6875, 0.4844, 0.6875, 0.5469, 0.7188, 0.5312, 0.7188, 0.5312, 0.7188, 0.5469, 0.7188, 0.5469, 0.6719, 0.5625, 0.6719, 0.5625, 0.6719, 0.5469, 0.6719, 0.5156, 0.7188, 0.5, 0.7188, 0.5, 0.7188, 0.5156, 0.7188, 0.5312, 0.6719, 0.5469, 0.6719, 0.5469, 0.6719, 0.5312, 0.6719, 0.4531, 0.6719, 0.4688, 0.6719, 0.4688, 0.6719, 0.4531, 0.6719, 0.5625, 0.7188, 0.5469, 0.7188, 0.5469, 0.7188, 0.5625, 0.7188, 0.4531, 0.6875, 0.4531, 0.6719, 0.4531, 0.6719, 0.4531, 0.6875, 0.5312, 0.7188, 0.5156, 0.7188, 0.5156, 0.7188, 0.5312, 0.7188, 0.5781, 0.7188, 0.5625, 0.7188, 0.5625, 0.7188, 0.5781, 0.7188, 0.5625, 0.6719, 0.5781, 0.6719, 0.5781, 0.6719, 0.5625, 0.6719, 0.5781, 0.6875, 0.5781, 0.7031, 0.5781, 0.7031, 0.5781, 0.6875, 0.4844, 0.7188, 0.4688, 0.7188, 0.4688, 0.7188, 0.4844, 0.7188, 0.5781, 0.6719, 0.5781, 0.6875, 0.5781, 0.6875, 0.5781, 0.6719, 0.4531, 0.7031, 0.4531, 0.6875, 0.4531, 0.6875, 0.4531, 0.7031, 0.4844, 0.6719, 0.5, 0.6719, 0.5, 0.6719, 0.4844, 0.6719, 0.5781, 0.7031, 0.5781, 0.7188, 0.5781, 0.7188, 0.5781, 0.7031, 0.5156, 0.6719, 0.5312, 0.6719, 0.5312, 0.6719, 0.5156, 0.6719, 0.4531, 0.7188, 0.4531, 0.7031, 0.4531, 0.7031, 0.4531, 0.7188, 0.4688, 0.6719, 0.4844, 0.6719, 0.4844, 0.6719, 0.4688, 0.6719, 0.5, 0.7188, 0.4844, 0.7188, 0.4844, 0.7188, 0.5, 0.7188, 0.5, 0.6719, 0.5156, 0.6719, 0.5156, 0.6719, 0.5, 0.6719, 0.4688, 0.7188, 0.4531, 0.7188, 0.4531, 0.7188, 0.4688, 0.7188, 0.4688, 0.7188, 0.4531, 0.7188, 0.4531, 0.7188, 0.4688, 0.7188, 0.5469, 0.7188, 0.5312, 0.7188, 0.5312, 0.7188, 0.5469, 0.7188, 0.5469, 0.6719, 0.5625, 0.6719, 0.5625, 0.6719, 0.5469, 0.6719, 0.5156, 0.7188, 0.5, 0.7188, 0.5, 0.7188, 0.5156, 0.7188, 0.5312, 0.6719, 0.5469, 0.6719, 0.5469, 0.6719, 0.5312, 0.6719, 0.4531, 0.6719, 0.4688, 0.6719, 0.4688, 0.6719, 0.4531, 0.6719, 0.5625, 0.7188, 0.5469, 0.7188, 0.5469, 0.7188, 0.5625, 0.7188, 0.4531, 0.6875, 0.4531, 0.6719, 0.4531, 0.6719, 0.4531, 0.6875, 0.5312, 0.7188, 0.5156, 0.7188, 0.5156, 0.7188, 0.5312, 0.7188, 0.5781, 0.7188, 0.5625, 0.7188, 0.5625, 0.7188, 0.5781, 0.7188, 0.5625, 0.6719, 0.5781, 0.6719, 0.5781, 0.6719, 0.5625, 0.6719, 0.5781, 0.6875, 0.5781, 0.7031, 0.5781, 0.7031, 0.5781, 0.6875, 0.4844, 0.7188, 0.4688, 0.7188, 0.4688, 0.7188, 0.4844, 0.7188, 0.5781, 0.6719, 0.5781, 0.6875, 0.5781, 0.6875, 0.5781, 0.6719, 0.4531, 0.7031, 0.4531, 0.6875, 0.4531, 0.6875, 0.4531, 0.7031, 0.4844, 0.6719, 0.5, 0.6719, 0.5, 0.6719, 0.4844, 0.6719, 0.5781, 0.7031, 0.5781, 0.7188, 0.5781, 0.7188, 0.5781, 0.7031, 0.5156, 0.6719, 0.5312, 0.6719, 0.5312, 0.6719, 0.5156, 0.6719, 0.4531, 0.7188, 0.4531, 0.7031, 0.4531, 0.7031, 0.4531, 0.7188, 0.4688, 0.6719, 0.4844, 0.6719, 0.4844, 0.6719, 0.4688, 0.6719, 0.5, 0.7188, 0.4844, 0.7188, 0.4844, 0.7188, 0.5, 0.7188, 0.5, 0.6719, 0.5156, 0.6719, 0.5156, 0.6719, 0.5, 0.6719, 0.5156, 0.6719, 0.5312, 0.6719, 0.5312, 0.6875, 0.5156, 0.6875, 0.5156, 0.7031, 0.5312, 0.7031, 0.5312, 0.7188, 0.5156, 0.7188, 0.5469, 0.7031, 0.5625, 0.7031, 0.5625, 0.7188, 0.5469, 0.7188, 0.4531, 0.6719, 0.4688, 0.6719, 0.4688, 0.6875, 0.4531, 0.6875, 0.4531, 0.7031, 0.4688, 0.7031, 0.4688, 0.7188, 0.4531, 0.7188, 0.4844, 0.7031, 0.5, 0.7031, 0.5, 0.7188, 0.4844, 0.7188, 0.5625, 0.7031, 0.5781, 0.7031, 0.5781, 0.7188, 0.5625, 0.7188, 0.5625, 0.6875, 0.5781, 0.6875, 0.5781, 0.7031, 0.5625, 0.7031, 0.4688, 0.7031, 0.4844, 0.7031, 0.4844, 0.7188, 0.4688, 0.7188, 0.4688, 0.6875, 0.4844, 0.6875, 0.4844, 0.7031, 0.4688, 0.7031, 0.4844, 0.6875, 0.5, 0.6875, 0.5, 0.7031, 0.4844, 0.7031, 0.4531, 0.6875, 0.4688, 0.6875, 0.4688, 0.7031, 0.4531, 0.7031, 0.5312, 0.7031, 0.5469, 0.7031, 0.5469, 0.7188, 0.5312, 0.7188, 0.5312, 0.6875, 0.5469, 0.6875, 0.5469, 0.7031, 0.5312, 0.7031, 0.5469, 0.6875, 0.5625, 0.6875, 0.5625, 0.7031, 0.5469, 0.7031, 0.5, 0.7031, 0.5156, 0.7031, 0.5156, 0.7188, 0.5, 0.7188, 0.5, 0.6875, 0.5156, 0.6875, 0.5156, 0.7031, 0.5, 0.7031, 0.5156, 0.6875, 0.5312, 0.6875, 0.5312, 0.7031, 0.5156, 0.7031, 0.5, 0.6719, 0.5156, 0.6719, 0.5156, 0.6875, 0.5, 0.6875, 0.5625, 0.6719, 0.5781, 0.6719, 0.5781, 0.6875, 0.5625, 0.6875, 0.5312, 0.6719, 0.5469, 0.6719, 0.5469, 0.6875, 0.5312, 0.6875, 0.4688, 0.6719, 0.4844, 0.6719, 0.4844, 0.6875, 0.4688, 0.6875, 0.7656, 0.6406, 0.7812, 0.6406, 0.7812, 0.6562, 0.7656, 0.6562, 0.7344, 0.6406, 0.75, 0.6406, 0.75, 0.6562, 0.7344, 0.6562, 0.7656, 0.6094, 0.7812, 0.6094, 0.7812, 0.625, 0.7656, 0.625, 0.75, 0.5938, 0.7656, 0.5938, 0.7656, 0.6094, 0.75, 0.6094, 0.7656, 0.5938, 0.7812, 0.5938, 0.7812, 0.6094, 0.7656, 0.6094, 0.7188, 0.6406, 0.7344, 0.6406, 0.7344, 0.6562, 0.7188, 0.6562, 0.7188, 0.625, 0.7344, 0.625, 0.7344, 0.6406, 0.7188, 0.6406, 0.75, 0.6406, 0.7656, 0.6406, 0.7656, 0.6562, 0.75, 0.6562, 0.75, 0.6094, 0.7656, 0.6094, 0.7656, 0.625, 0.7656, 0.6406, 0.75, 0.6406, 0.7344, 0.6406, 0.7344, 0.625, 0.7344, 0.6094, 0.7656, 0.625, 0.7812, 0.625, 0.7812, 0.6406, 0.7656, 0.6406, 0.7188, 0.6094, 0.7344, 0.6094, 0.7344, 0.625, 0.7188, 0.625, 0.7188, 0.5938, 0.7344, 0.5938, 0.7344, 0.6094, 0.7188, 0.6094, 0.7344, 0.5938, 0.75, 0.5938, 0.75, 0.6094, 0.7344, 0.6094, 0.7188, 0.5938, 0.7344, 0.5938, 0.7344, 0.5938, 0.7188, 0.5938, 0.7812, 0.6406, 0.7812, 0.6562, 0.7812, 0.6562, 0.7813, 0.6406, 0.7188, 0.6562, 0.7188, 0.6406, 0.7188, 0.6406, 0.7188, 0.6562, 0.7812, 0.625, 0.7812, 0.6406, 0.7813, 0.6406, 0.7812, 0.625, 0.7656, 0.6562, 0.75, 0.6562, 0.75, 0.6562, 0.7656, 0.6562, 0.7188, 0.6406, 0.7188, 0.625, 0.7188, 0.625, 0.7188, 0.6406, 0.7812, 0.6562, 0.7656, 0.6562, 0.7656, 0.6562, 0.7812, 0.6562, 0.7812, 0.6094, 0.7812, 0.625, 0.7812, 0.625, 0.7812, 0.6094, 0.7344, 0.5938, 0.75, 0.5938, 0.75, 0.5938, 0.7344, 0.5938, 0.7344, 0.6562, 0.7188, 0.6562, 0.7188, 0.6562, 0.7344, 0.6562, 0.7812, 0.5938, 0.7812, 0.6094, 0.7812, 0.6094, 0.7812, 0.5938, 0.75, 0.6562, 0.7344, 0.6562, 0.7344, 0.6562, 0.75, 0.6562, 0.7188, 0.625, 0.7188, 0.6094, 0.7188, 0.6094, 0.7188, 0.625, 0.75, 0.5938, 0.7656, 0.5938, 0.7656, 0.5938, 0.75, 0.5938, 0.7656, 0.5938, 0.7812, 0.5938, 0.7812, 0.5938, 0.7656, 0.5938, 0.7188, 0.6094, 0.7188, 0.5938, 0.7188, 0.5938, 0.7188, 0.6094, 0.7188, 0.5938, 0.7344, 0.5938, 0.7344, 0.5938, 0.7188, 0.5938, 0.7813, 0.6406, 0.7812, 0.6562, 0.7812, 0.6562, 0.7812, 0.6406, 0.7188, 0.6562, 0.7188, 0.6406, 0.7188, 0.6406, 0.7188, 0.6562, 0.7812, 0.625, 0.7813, 0.6406, 0.7812, 0.6406, 0.7812, 0.625, 0.7656, 0.6562, 0.7812, 0.6562, 0.7812, 0.6562, 0.7656, 0.6562, 0.7188, 0.6406, 0.7188, 0.625, 0.7188, 0.625, 0.7188, 0.6406, 0.7188, 0.6562, 0.7344, 0.6563, 0.7344, 0.6563, 0.7188, 0.6562, 0.7812, 0.6094, 0.7812, 0.625, 0.7812, 0.625, 0.7812, 0.6094, 0.7656, 0.5938, 0.7656, 0.5938, 0.7656, 0.5938, 0.7656, 0.5938, 0.7188, 0.6562, 0.7188, 0.6562, 0.7188, 0.6562, 0.7188, 0.6562, 0.7812, 0.5938, 0.7812, 0.6094, 0.7812, 0.6094, 0.7812, 0.5938, 0.75, 0.6562, 0.7344, 0.6562, 0.7344, 0.6562, 0.75, 0.6562, 0.7188, 0.625, 0.7188, 0.6094, 0.7188, 0.6094, 0.7188, 0.625, 0.75, 0.5938, 0.7656, 0.5938, 0.7656, 0.5938, 0.75, 0.5938, 0.7656, 0.5938, 0.7812, 0.5938, 0.7812, 0.5938, 0.7656, 0.5938, 0.7188, 0.6094, 0.7188, 0.5938, 0.7188, 0.5938, 0.7188, 0.6094, 0.7656, 0.6562, 0.75, 0.6562, 0.75, 0.6562, 0.7656, 0.6562, 0.7812, 0.6562, 0.7656, 0.6562, 0.7656, 0.6562, 0.7812, 0.6562, 0.7344, 0.6562, 0.7188, 0.6562, 0.7188, 0.6562, 0.7344, 0.6563, 0.75, 0.6562, 0.7344, 0.6562, 0.7344, 0.6563, 0.75, 0.6562, 0.7344, 0.6562, 0.7188, 0.6562, 0.7188, 0.6562, 0.7344, 0.6562, 0.7812, 0.6562, 0.7656, 0.6562, 0.7656, 0.6562, 0.7812, 0.6562, 0.75, 0.6562, 0.7656, 0.6562, 0.7656, 0.6562, 0.75, 0.6562, 0.7344, 0.6563, 0.75, 0.6562, 0.75, 0.6562, 0.7344, 0.6563, 0.7812, 0.6562, 0.7812, 0.6562, 0.7812, 0.6562, 0.7812, 0.6562, 0.7656, 0.6562, 0.75, 0.6562, 0.75, 0.6562, 0.7656, 0.6562, 0.5156, 0.07812, 0.5312, 0.07812, 0.5312, 0.09375, 0.5156, 0.09375, 0.5312, 0.07812, 0.5469, 0.07812, 0.5469, 0.09375, 0.5312, 0.09375, 0.5312, 0.0625, 0.5469, 0.0625, 0.5469, 0.07812, 0.5312, 0.07812, 0.5, 0.07812, 0.5156, 0.07812, 0.5156, 0.09375, 0.5, 0.09375, 0.5, 0.0625, 0.5156, 0.0625, 0.5156, 0.07812, 0.5, 0.07812, 0.5156, 0.0625, 0.5312, 0.0625, 0.5312, 0.07812, 0.5156, 0.07812, 0.5, 0.0625, 0.5156, 0.0625, 0.5156, 0.0625, 0.5, 0.0625, 0.5, 0.07812, 0.5, 0.0625, 0.5, 0.0625, 0.5, 0.07812, 0.5156, 0.09375, 0.5, 0.09375, 0.5, 0.09375, 0.5156, 0.09375, 0.5156, 0.0625, 0.5312, 0.0625, 0.5312, 0.0625, 0.5156, 0.0625, 0.5469, 0.5156, 0.5625, 0.5156, 0.5625, 0.5156, 0.4375, 0.5156, 0.625, 0.2344, 0.4062, 0.25, 0.3906, 0.25, 0.4688, 0.1094, 0.5312, 0.1094, 0.5469, 0.1094, 0.625, 0.1094, 0.5, 0.07812, 0.5, 0.09375, 0.4844, 0.07812, 0.4844, 0.0625, 0.5, 0.0625, 0.625, 0.7188, 0.6094, 0.7344, 0.5938, 0.7344, 0.5938, 0.7188, 0.5938, 0.7031, 0.5938, 0.6875, 0.5938, 0.6719, 0.5938, 0.6562, 0.5625, 0.6406, 0.4531, 0.6406, 0.4375, 0.6406, 0.4375, 0.6406, 0.5625, 0.625, 0.5625, 0.6406, 0.5625, 0.6406, 0.5625, 0.5156, 0.4531, 0.6406, 0.4375, 0.6406, 0.5469, 0.5156, 0.5625, 0.625, 0.4375, 0.5312, 0.4375, 0.5156, 0.4375, 0.625, 0.4375, 0.6406, 0.5625, 0.6406, 0.5625, 0.6562, 0.5469, 0.6562, 0.5312, 0.6562, 0.5156, 0.6562, 0.5, 0.6562, 0.4844, 0.6562, 0.4688, 0.6562, 0.4531, 0.6562, 0.4375, 0.6562, 0.4375, 0.6406, 0.4375, 0.6406, 0.4219, 0.6562, 0.3906, 0.5156, 0.4062, 0.5, 0.4375, 0.5, 0.4375, 0.5156, 0.4375, 0.5, 0.625, 0.5, 0.5781, 0.5156, 0.5625, 0.5156, 0.4375, 0.5156, 0.7031, 0.5781, 0.7031, 0.6562, 0.6875, 0.5938, 0.625, 0.4844, 0.4531, 0.5, 0.4219, 0.5, 0.3906, 0.2656, 0.3906, 0.25, 0.625, 0.25, 0.7812, 0.6719, 0.8594, 0.6719, 0.875, 0.6719, 0.875, 0.7188, 0.875, 0.7344, 0.6875, 0.7344, 0.7031, 0.6719, 0.6875, 0.5781, 0.6875, 0.7188, 0.6406, 0.7344, 0.625, 0.7344, 0.625, 0.5312, 0.625, 0.5156, 0.625, 0.5, 0.6875, 0.5, 0.4375, 0.6719, 0.4375, 0.6875, 0.4375, 0.7031, 0.4375, 0.7188, 0.4375, 0.7344, 0.3906, 0.6719, 0.4062, 0.6562, 0.4375, 0.6562, 0.4844, 0.04688, 0.4844, 0.0625, 0.4844, 0.09375, 0.4844, 0.1094, 0.3906, 0.0625, 0.3906, 0.04688, 0.7969, 0.5781, 0.7188, 0.5781, 0.6875, 0.5156, 0.8594, 0.5, 0.875, 0.5, 0.875, 0.5781, 0.3906, 0.7344, 0.3906, 0.03125, 0.3906, 0.04688, 0.3906, 0.2344, 0.3906, 0.25, 0.3906, 0.5, 0.3906, 0.6562, 0.5, 0.09375, 0.5156, 0.09375, 0.5312, 0.09375, 0.5469, 0.09375, 0.5469, 0.1094, 0.4844, 0.1094, 0.4844, 0.09375, 0.5469, 0.04688, 0.625, 0.0625, 0.625, 0.07812, 0.5625, 0.1094, 0.5469, 0.1094, 0.5469, 0.09375, 0.5469, 0.07812, 0.5469, 0.0625, 0.875, 0.625, 0.875, 0.6562, 0.875, 0.6719, 0.7969, 0.6719, 0.7969, 0.5938, 0.8594, 0.5781, 0.8594, 0.7344, 0.625, 0.01562, 0.3906, 0.01562, 0.4219, 0.7344, 0.4375, 0.7344, 0.4531, 0.7344, 0.4688, 0.7344, 0.4844, 0.7344, 0.5, 0.7344, 0.5156, 0.7344, 0.5312, 0.7344, 0.5469, 0.7344, 0.5625, 0.7344, 0.5781, 0.7344, 0.5938, 0.7344, 0.625, 0.7344, 0.3906, 0.04688, 0.6094, 0.01562, 0.625, 0.01562, 0.5625, 0.04688, 0.5, 0.04688, 0.4062, 0.04688, 0.7188, 0.6406, 0.7188, 0.6562, 0.7188, 0.6562, 0.7188, 0.6406, 0.7812, 0.6406, 0.7812, 0.625, 0.7812, 0.625, 0.7812, 0.6406, 0.75, 0.6562, 0.7656, 0.6562, 0.7656, 0.6562, 0.75, 0.6562, 0.7188, 0.625, 0.7188, 0.6406, 0.7188, 0.6406, 0.7188, 0.625, 0.7656, 0.6562, 0.7812, 0.6562, 0.7812, 0.6562, 0.7656, 0.6562, 0.7812, 0.625, 0.7812, 0.6094, 0.7812, 0.6094, 0.7812, 0.625, 0.75, 0.5938, 0.7344, 0.5938, 0.7344, 0.5938, 0.75, 0.5938, 0.7656, 0.5938, 0.7812, 0.5938, 0.7812, 0.5938, 0.7656, 0.5938, 0.7188, 0.6562, 0.7344, 0.6562, 0.7344, 0.6562, 0.7188, 0.6562, 0.7812, 0.5938, 0.7812, 0.6094, 0.7812, 0.6094, 0.7812, 0.5938, 0.75, 0.5938, 0.7656, 0.5938, 0.7656, 0.5938, 0.75, 0.5938, 0.7344, 0.5938, 0.75, 0.5938, 0.75, 0.5938, 0.7344, 0.5938, 0.7812, 0.6094, 0.7812, 0.5938, 0.7812, 0.5938, 0.7812, 0.6094, 0.75, 0.6562, 0.7344, 0.6562, 0.7344, 0.6562, 0.75, 0.6562, 0.7812, 0.6094, 0.7812, 0.625, 0.7812, 0.625, 0.7812, 0.6094, 0.7188, 0.6094, 0.7188, 0.5938, 0.7188, 0.5938, 0.7188, 0.6094, 0.7188, 0.6094, 0.7188, 0.5938, 0.7188, 0.5938, 0.7188, 0.6094, 0.7656, 0.5938, 0.7812, 0.5938, 0.7812, 0.5938, 0.7656, 0.5938, 0.75, 0.5938, 0.7656, 0.5938, 0.7656, 0.5938, 0.75, 0.5938, 0.7188, 0.625, 0.7188, 0.6094, 0.7188, 0.6094, 0.7188, 0.625, 0.75, 0.6562, 0.7344, 0.6562, 0.7344, 0.6562, 0.75, 0.6562, 0.7812, 0.5938, 0.7812, 0.6094, 0.7812, 0.6094, 0.7812, 0.5938, 0.7344, 0.6562, 0.7188, 0.6562, 0.7188, 0.6562, 0.7344, 0.6562, 0.7344, 0.5938, 0.75, 0.5938, 0.75, 0.5938, 0.7344, 0.5938, 0.7812, 0.6094, 0.7812, 0.625, 0.7812, 0.625, 0.7812, 0.6094, 0.7812, 0.6562, 0.7656, 0.6562, 0.7656, 0.6562, 0.7812, 0.6562, 0.7188, 0.6406, 0.7188, 0.625, 0.7188, 0.625, 0.7188, 0.6406, 0.7656, 0.6562, 0.75, 0.6562, 0.75, 0.6562, 0.7656, 0.6562, 0.7812, 0.625, 0.7812, 0.6406, 0.7812, 0.6406, 0.7812, 0.625, 0.7188, 0.6562, 0.7188, 0.6406, 0.7188, 0.6406, 0.7188, 0.6562, 0.7812, 0.6406, 0.7812, 0.6562, 0.7812, 0.6562, 0.7812, 0.6406, 0.7188, 0.5938, 0.7344, 0.5938, 0.7344, 0.5938, 0.7188, 0.5938, 0.7188, 0.5938, 0.7188, 0.6094, 0.7188, 0.6094, 0.7188, 0.5938, 0.7188, 0.625, 0.7188, 0.6094, 0.7188, 0.6094, 0.7188, 0.625, 0.7812, 0.6562, 0.7812, 0.6406, 0.7812, 0.6406, 0.7812, 0.6562, 0.7812, 0.6406, 0.7812, 0.6562, 0.7812, 0.6562, 0.7812, 0.6406, 0.7812, 0.5938, 0.7656, 0.5938, 0.7656, 0.5938, 0.7812, 0.5938, 0.7188, 0.5938, 0.7344, 0.5938, 0.7344, 0.5938, 0.7188, 0.5938, 0.7344, 0.5938, 0.7188, 0.5938, 0.7188, 0.5938, 0.7344, 0.5938, 0.7656, 0.6562, 0.75, 0.6562, 0.75, 0.6562, 0.7656, 0.6562, 0.7656, 0.5938, 0.75, 0.5938, 0.75, 0.5938, 0.7656, 0.5938, 0.7812, 0.625, 0.7812, 0.6406, 0.7812, 0.6406, 0.7812, 0.625, 0.7188, 0.6562, 0.7188, 0.6406, 0.7188, 0.6406, 0.7188, 0.6562, 0.7188, 0.6094, 0.7188, 0.625, 0.7188, 0.625, 0.7188, 0.6094, 0.7812, 0.6562, 0.7656, 0.6562, 0.7656, 0.6562, 0.7812, 0.6562, 0.7344, 0.6562, 0.7188, 0.6562, 0.7188, 0.6562, 0.7344, 0.6562, 0.7344, 0.6562, 0.75, 0.6562, 0.75, 0.6562, 0.7344, 0.6562, 0.7188, 0.6406, 0.7188, 0.625, 0.7188, 0.625, 0.7188, 0.6406, 0.7188, 0.5938, 0.7344, 0.5938, 0.7344, 0.5938, 0.7188, 0.5938, 0.7812, 0.6406, 0.7812, 0.6562, 0.7812, 0.6562, 0.7812, 0.6406, 0.7188, 0.6562, 0.7188, 0.6406, 0.7188, 0.6406, 0.7188, 0.6562, 0.7812, 0.625, 0.7812, 0.6406, 0.7812, 0.6406, 0.7812, 0.625, 0.7656, 0.6562, 0.75, 0.6562, 0.75, 0.6562, 0.7656, 0.6562, 0.7188, 0.6406, 0.7188, 0.625, 0.7188, 0.625, 0.7188, 0.6406, 0.7812, 0.6562, 0.7656, 0.6562, 0.7656, 0.6562, 0.7812, 0.6562, 0.7812, 0.6094, 0.7812, 0.625, 0.7812, 0.625, 0.7812, 0.6094, 0.7344, 0.5938, 0.75, 0.5938, 0.75, 0.5938, 0.7344, 0.5938, 0.7344, 0.6563, 0.7188, 0.6562, 0.7188, 0.6562, 0.7344, 0.6562, 0.7812, 0.5938, 0.7812, 0.6094, 0.7812, 0.6094, 0.7812, 0.5938, 0.75, 0.6562, 0.7344, 0.6563, 0.7344, 0.6562, 0.75, 0.6562, 0.7188, 0.625, 0.7188, 0.6094, 0.7188, 0.6094, 0.7188, 0.625, 0.75, 0.5938, 0.7656, 0.5938, 0.7656, 0.5938, 0.75, 0.5938, 0.7656, 0.5938, 0.7812, 0.5938, 0.7812, 0.5938, 0.7656, 0.5938, 0.7188, 0.6094, 0.7188, 0.5938, 0.7188, 0.5938, 0.7188, 0.6094, 0.7344, 0.5938, 0.7188, 0.5938, 0.7188, 0.5938, 0.7344, 0.5938, 0.7188, 0.6406, 0.7188, 0.625, 0.7188, 0.625, 0.7188, 0.6406, 0.7656, 0.5938, 0.75, 0.5938, 0.75, 0.5938, 0.7656, 0.5938, 0.7656, 0.6562, 0.75, 0.6562, 0.75, 0.6562, 0.7656, 0.6562, 0.7188, 0.6094, 0.7188, 0.625, 0.7188, 0.625, 0.7188, 0.6094, 0.7812, 0.625, 0.7812, 0.6406, 0.7812, 0.6406, 0.7812, 0.625, 0.7344, 0.6562, 0.75, 0.6562, 0.75, 0.6562, 0.7344, 0.6562, 0.7188, 0.6562, 0.7188, 0.6406, 0.7188, 0.6406, 0.7188, 0.6562, 0.7812, 0.6094, 0.7812, 0.5938, 0.7812, 0.5938, 0.7812, 0.6094, 0.7188, 0.6094, 0.7188, 0.5938, 0.7188, 0.5938, 0.7188, 0.6094, 0.7812, 0.6406, 0.7812, 0.6562, 0.7812, 0.6562, 0.7812, 0.6406, 0.7188, 0.6562, 0.7344, 0.6562, 0.7344, 0.6562, 0.7188, 0.6562, 0.7656, 0.5938, 0.7812, 0.5938, 0.7812, 0.5938, 0.7656, 0.5938, 0.7188, 0.5938, 0.7344, 0.5938, 0.7344, 0.5938, 0.7188, 0.5938, 0.75, 0.5938, 0.7344, 0.5938, 0.7344, 0.5938, 0.75, 0.5938, 0.75, 0.5938, 0.7656, 0.5938, 0.7656, 0.5938, 0.75, 0.5938, 0.7188, 0.5938, 0.7344, 0.5938, 0.7344, 0.5938, 0.7188, 0.5938, 0.7812, 0.6406, 0.7812, 0.6562, 0.7812, 0.6562, 0.7812, 0.6406, 0.7188, 0.6562, 0.7188, 0.6406, 0.7188, 0.6406, 0.7188, 0.6562, 0.7812, 0.625, 0.7812, 0.6406, 0.7812, 0.6406, 0.7812, 0.625, 0.7656, 0.6562, 0.75, 0.6562, 0.75, 0.6562, 0.7656, 0.6562, 0.7188, 0.6406, 0.7188, 0.625, 0.7188, 0.625, 0.7188, 0.6406, 0.7812, 0.6562, 0.7656, 0.6562, 0.7656, 0.6562, 0.7812, 0.6562, 0.7812, 0.6094, 0.7812, 0.625, 0.7812, 0.625, 0.7812, 0.6094, 0.7344, 0.5938, 0.75, 0.5938, 0.75, 0.5938, 0.7344, 0.5938, 0.7344, 0.6562, 0.7188, 0.6562, 0.7188, 0.6562, 0.7344, 0.6562, 0.7812, 0.5938, 0.7812, 0.6094, 0.7812, 0.6094, 0.7812, 0.5938, 0.75, 0.6562, 0.7344, 0.6562, 0.7344, 0.6562, 0.75, 0.6562, 0.7188, 0.625, 0.7188, 0.6094, 0.7188, 0.6094, 0.7188, 0.625, 0.75, 0.5938, 0.7656, 0.5938, 0.7656, 0.5938, 0.75, 0.5938, 0.7656, 0.5938, 0.7812, 0.5938, 0.7812, 0.5938, 0.7656, 0.5938, 0.7188, 0.6094, 0.7188, 0.5938, 0.7188, 0.5938, 0.7188, 0.6094, 0.7812, 0.5938, 0.7656, 0.5938, 0.7656, 0.5938, 0.7812, 0.5938, 0.7812, 0.6562, 0.7656, 0.6562, 0.7656, 0.6562, 0.7812, 0.6562, 0.7812, 0.6562, 0.7812, 0.6406, 0.7812, 0.6406, 0.7812, 0.6562, 0.7188, 0.5938, 0.7188, 0.6094, 0.7188, 0.6094, 0.7188, 0.5938, 0.7812, 0.6094, 0.7812, 0.625, 0.7812, 0.625, 0.7812, 0.6094, 0.7188, 0.6406, 0.7188, 0.6562, 0.7188, 0.6562, 0.7188, 0.6406, 0.7344, 0.5938, 0.75, 0.5938, 0.75, 0.5938, 0.7344, 0.5938, 0.7812, 0.6406, 0.7812, 0.625, 0.7812, 0.625, 0.7812, 0.6406, 0.7344, 0.6562, 0.7188, 0.6562, 0.7188, 0.6562, 0.7344, 0.6562, 0.75, 0.6562, 0.7656, 0.6562, 0.7656, 0.6562, 0.75, 0.6562, 0.7812, 0.5938, 0.7812, 0.6094, 0.7812, 0.6094, 0.7812, 0.5938, 0.7188, 0.625, 0.7188, 0.6406, 0.7188, 0.6406, 0.7188, 0.625, 0.75, 0.6562, 0.7344, 0.6562, 0.7344, 0.6562, 0.75, 0.6562, 0.7656, 0.6562, 0.7812, 0.6562, 0.7812, 0.6562, 0.7656, 0.6562, 0.7188, 0.625, 0.7188, 0.6094, 0.7188, 0.6094, 0.7188, 0.625, 0.7812, 0.625, 0.7812, 0.6094, 0.7812, 0.6094, 0.7812, 0.625, 0.7344, 0.5938, 0.75, 0.5938, 0.75, 0.5938, 0.7344, 0.5938, 0.75, 0.5938, 0.7656, 0.5938, 0.7656, 0.5938, 0.75, 0.5938, 0.75, 0.5938, 0.7344, 0.5938, 0.7344, 0.5938, 0.75, 0.5938, 0.7344, 0.5938, 0.7344, 0.5938, 0.7344, 0.5938, 0.7344, 0.5938, 0.7656, 0.5938, 0.75, 0.5938, 0.75, 0.5938, 0.7656, 0.5938, 0.7344, 0.5938, 0.75, 0.5938, 0.75, 0.5938, 0.7344, 0.5938])
me_cube_001.materials.append(mat_material_002)
me_cube_001.materials.append(mat_material_003)
me_cube_001.materials.append(mat_material_004)
me_cube_001.use_remesh_preserve_volume = False
me_cube_001.use_remesh_preserve_attributes = False
me_cube_001.use_mirror_vertex_groups = False
me_cube_001.update()
me_beziercurve = bpy.data.meshes.new('BezierCurve')
me_beziercurve.from_pydata([(-0.1275, 0.1684, 1.691), (-0.1327, 0.1638, 1.691), (-0.1392, 0.1612, 1.691), (-0.1461, 0.161, 1.691), (-0.1527, 0.1632, 1.691), (-0.1581, 0.1675, 1.691), (-0.1618, 0.1734, 1.691), (-0.1632, 0.1802, 1.691), (-0.1622, 0.1871, 1.691), (-0.1589, 0.1932, 1.691), (-0.1537, 0.1978, 1.691), (-0.1472, 0.2004, 1.691), (-0.1403, 0.2006, 1.691), (-0.1337, 0.1984, 1.691), (-0.1282, 0.1941, 1.691), (-0.1246, 0.1881, 1.691), (-0.1232, 0.1813, 1.691), (-0.1242, 0.1745, 1.691), (-0.1306, 0.1611, 1.491), (-0.1358, 0.1565, 1.492), (-0.1422, 0.1539, 1.492), (-0.1492, 0.1537, 1.492), (-0.1557, 0.1559, 1.492), (-0.1612, 0.1602, 1.492), (-0.1648, 0.1662, 1.492), (-0.1662, 0.1729, 1.491), (-0.1652, 0.1798, 1.491), (-0.1619, 0.1859, 1.491), (-0.1567, 0.1905, 1.49), (-0.1503, 0.193, 1.49), (-0.1433, 0.1932, 1.49), (-0.1367, 0.191, 1.49), (-0.1313, 0.1867, 1.49), (-0.1276, 0.1808, 1.49), (-0.1262, 0.174, 1.491), (-0.1273, 0.1672, 1.491), (-0.1365, 0.1409, 1.253), (-0.1417, 0.1363, 1.254), (-0.1482, 0.1338, 1.254), (-0.1551, 0.1336, 1.254), (-0.1617, 0.1358, 1.254), (-0.1672, 0.1401, 1.254), (-0.1708, 0.146, 1.253), (-0.1722, 0.1527, 1.253), (-0.1712, 0.1596, 1.252), (-0.1679, 0.1656, 1.251), (-0.1627, 0.1702, 1.251), (-0.1563, 0.1728, 1.25), (-0.1493, 0.173, 1.25), (-0.1427, 0.1708, 1.25), (-0.1373, 0.1665, 1.251), (-0.1336, 0.1606, 1.251), (-0.1322, 0.1538, 1.252), (-0.1332, 0.147, 1.252), (-0.1407, 0.1104, 0.9868), (-0.1459, 0.1058, 0.9874), (-0.1524, 0.1033, 0.9877), (-0.1593, 0.1031, 0.9877), (-0.1659, 0.1053, 0.9875), (-0.1713, 0.1095, 0.987), (-0.175, 0.1154, 0.9863), (-0.1764, 0.1222, 0.9854), (-0.1754, 0.129, 0.9846), (-0.1721, 0.135, 0.9838), (-0.1669, 0.1396, 0.9832), (-0.1605, 0.1422, 0.9829), (-0.1535, 0.1424, 0.9828), (-0.1469, 0.1402, 0.9831), (-0.1415, 0.1359, 0.9836), (-0.1378, 0.1301, 0.9843), (-0.1364, 0.1233, 0.9851), (-0.1374, 0.1165, 0.986), (-0.1383, 0.07223, 0.7031), (-0.1435, 0.06764, 0.7036), (-0.15, 0.06508, 0.7038), (-0.1569, 0.06485, 0.7036), (-0.1635, 0.06699, 0.7031), (-0.1689, 0.07124, 0.7024), (-0.1726, 0.07708, 0.7014), (-0.174, 0.08381, 0.7004), (-0.173, 0.09062, 0.6995), (-0.1697, 0.09668, 0.6987), (-0.1645, 0.1013, 0.6982), (-0.1581, 0.1038, 0.698), (-0.1511, 0.1041, 0.6982), (-0.1445, 0.1019, 0.6987), (-0.1391, 0.09768, 0.6994), (-0.1354, 0.09184, 0.7004), (-0.134, 0.08511, 0.7014), (-0.135, 0.0783, 0.7023), (-0.1247, 0.02893, 0.4128), (-0.1298, 0.02431, 0.4131), (-0.1363, 0.02171, 0.4131), (-0.1432, 0.02143, 0.4126), (-0.1498, 0.02352, 0.4118), (-0.1552, 0.02772, 0.4107), (-0.1588, 0.03353, 0.4095), (-0.1602, 0.04023, 0.4084), (-0.1592, 0.04704, 0.4074), (-0.1559, 0.05311, 0.4067), (-0.1508, 0.05773, 0.4064), (-0.1443, 0.06033, 0.4065), (-0.1374, 0.06061, 0.407), (-0.1308, 0.05852, 0.4078), (-0.1254, 0.05432, 0.4088), (-0.1218, 0.04852, 0.41), (-0.1204, 0.04181, 0.4112), (-0.1214, 0.03501, 0.4121), (-0.09499, -0.0169, 0.1268), (-0.1001, -0.02157, 0.1269), (-0.1065, -0.02424, 0.1264), (-0.1134, -0.02458, 0.1255), (-0.1199, -0.02257, 0.1242), (-0.1253, -0.01843, 0.1227), (-0.1289, -0.01268, 0.1212), (-0.1303, -0.005993, 0.12), (-0.1293, 0.0008101, 0.119), (-0.126, 0.006913, 0.1184), (-0.1209, 0.01158, 0.1184), (-0.1145, 0.01425, 0.1189), (-0.1076, 0.01459, 0.1198), (-0.1011, 0.01258, 0.1211), (-0.09568, 0.008441, 0.1226), (-0.09208, 0.002684, 0.124), (-0.0907, -0.003999, 0.1253), (-0.09171, -0.0108, 0.1263), (-0.04466, -0.06266, -0.144), (-0.04972, -0.0674, -0.1444), (-0.056, -0.07017, -0.1455), (-0.06275, -0.07062, -0.1471), (-0.06915, -0.06871, -0.149), (-0.07443, -0.06467, -0.151), (-0.07795, -0.05898, -0.1528), (-0.0793, -0.05232, -0.1543), (-0.0783, -0.04551, -0.1552), (-0.07507, -0.03937, -0.1555), (-0.07002, -0.03462, -0.1551), (-0.06374, -0.03186, -0.154), (-0.05699, -0.0314, -0.1524), (-0.05059, -0.03331, -0.1505), (-0.04531, -0.03736, -0.1485), (-0.04178, -0.04305, -0.1467), (-0.04044, -0.0497, -0.1452), (-0.04144, -0.05651, -0.1443), (0.03087, -0.1057, -0.3888), (0.02603, -0.1106, -0.3899), (0.02002, -0.1135, -0.3918), (0.01356, -0.1141, -0.3943), (0.007448, -0.1124, -0.3971), (0.002406, -0.1084, -0.3998), (-0.0009548, -0.1028, -0.4022), (-0.002228, -0.09622, -0.4039), (-0.00126, -0.08939, -0.4047), (0.001832, -0.08317, -0.4046), (0.006676, -0.07832, -0.4035), (0.01269, -0.0754, -0.4016), (0.01914, -0.07479, -0.3991), (0.02526, -0.07654, -0.3963), (0.0303, -0.08046, -0.3935), (0.03366, -0.08606, -0.3912), (0.03493, -0.09268, -0.3895), (0.03396, -0.09951, -0.3887), (0.1359, -0.1435, -0.5967), (0.1316, -0.1485, -0.5987), (0.1262, -0.1516, -0.6018), (0.1204, -0.1525, -0.6055), (0.1149, -0.1509, -0.6095), (0.1104, -0.1472, -0.6132), (0.1074, -0.1417, -0.6162), (0.1062, -0.1351, -0.6182), (0.1071, -0.1283, -0.6188), (0.1099, -0.122, -0.6181), (0.1143, -0.1169, -0.6161), (0.1197, -0.1138, -0.6131), (0.1255, -0.113, -0.6093), (0.1309, -0.1145, -0.6054), (0.1355, -0.1183, -0.6017), (0.1385, -0.1237, -0.5986), (0.1396, -0.1303, -0.5967), (0.1387, -0.1372, -0.596), (0.2746, -0.1734, -0.7572), (0.2712, -0.1786, -0.7603), (0.2671, -0.182, -0.7647), (0.2626, -0.1831, -0.7699), (0.2583, -0.1818, -0.7752), (0.2548, -0.1783, -0.7801), (0.2525, -0.173, -0.7839), (0.2517, -0.1665, -0.7862), (0.2524, -0.1596, -0.7866), (0.2545, -0.1531, -0.7852), (0.2579, -0.1479, -0.7821), (0.2621, -0.1445, -0.7777), (0.2666, -0.1434, -0.7725), (0.2708, -0.1447, -0.7672), (0.2743, -0.1482, -0.7623), (0.2766, -0.1536, -0.7585), (0.2775, -0.1601, -0.7563), (0.2768, -0.167, -0.7558), (0.4514, -0.1931, -0.8607), (0.4496, -0.1985, -0.8647), (0.4474, -0.2021, -0.8702), (0.445, -0.2034, -0.8766), (0.4427, -0.2024, -0.8831), (0.4409, -0.199, -0.8888), (0.4396, -0.1938, -0.8933), (0.4392, -0.1873, -0.8958), (0.4395, -0.1804, -0.896), (0.4407, -0.1738, -0.8941), (0.4425, -0.1684, -0.8901), (0.4448, -0.1649, -0.8846), (0.4472, -0.1635, -0.8782), (0.4494, -0.1646, -0.8717), (0.4513, -0.1679, -0.8659), (0.4525, -0.1732, -0.8615), (0.453, -0.1796, -0.859), (0.4526, -0.1866, -0.8587), (0.6722, -0.2002, -0.8975), (0.6722, -0.2057, -0.9018), (0.6722, -0.2094, -0.9077), (0.6722, -0.2108, -0.9145), (0.6722, -0.2098, -0.9214), (0.6722, -0.2065, -0.9275), (0.6722, -0.2013, -0.9322), (0.6722, -0.1949, -0.9347), (0.6722, -0.1879, -0.9349), (0.6722, -0.1813, -0.9328), (0.6722, -0.1759, -0.9285), (0.6722, -0.1722, -0.9226), (0.6722, -0.1708, -0.9158), (0.6722, -0.1718, -0.9089), (0.6722, -0.1751, -0.9028), (0.6722, -0.1803, -0.8981), (0.6722, -0.1867, -0.8956), (0.6722, -0.1937, -0.8954)], [], [(0, 18, 35, 17), (1, 19, 18, 0), (2, 20, 19, 1), (3, 21, 20, 2), (4, 22, 21, 3), (5, 23, 22, 4), (6, 24, 23, 5), (7, 25, 24, 6), (8, 26, 25, 7), (9, 27, 26, 8), (10, 28, 27, 9), (11, 29, 28, 10), (12, 30, 29, 11), (13, 31, 30, 12), (14, 32, 31, 13), (15, 33, 32, 14), (16, 34, 33, 15), (17, 35, 34, 16), (18, 36, 53, 35), (19, 37, 36, 18), (20, 38, 37, 19), (21, 39, 38, 20), (22, 40, 39, 21), (23, 41, 40, 22), (24, 42, 41, 23), (25, 43, 42, 24), (26, 44, 43, 25), (27, 45, 44, 26), (28, 46, 45, 27), (29, 47, 46, 28), (30, 48, 47, 29), (31, 49, 48, 30), (32, 50, 49, 31), (33, 51, 50, 32), (34, 52, 51, 33), (35, 53, 52, 34), (36, 54, 71, 53), (37, 55, 54, 36), (38, 56, 55, 37), (39, 57, 56, 38), (40, 58, 57, 39), (41, 59, 58, 40), (42, 60, 59, 41), (43, 61, 60, 42), (44, 62, 61, 43), (45, 63, 62, 44), (46, 64, 63, 45), (47, 65, 64, 46), (48, 66, 65, 47), (49, 67, 66, 48), (50, 68, 67, 49), (51, 69, 68, 50), (52, 70, 69, 51), (53, 71, 70, 52), (54, 72, 89, 71), (55, 73, 72, 54), (56, 74, 73, 55), (57, 75, 74, 56), (58, 76, 75, 57), (59, 77, 76, 58), (60, 78, 77, 59), (61, 79, 78, 60), (62, 80, 79, 61), (63, 81, 80, 62), (64, 82, 81, 63), (65, 83, 82, 64), (66, 84, 83, 65), (67, 85, 84, 66), (68, 86, 85, 67), (69, 87, 86, 68), (70, 88, 87, 69), (71, 89, 88, 70), (72, 90, 107, 89), (73, 91, 90, 72), (74, 92, 91, 73), (75, 93, 92, 74), (76, 94, 93, 75), (77, 95, 94, 76), (78, 96, 95, 77), (79, 97, 96, 78), (80, 98, 97, 79), (81, 99, 98, 80), (82, 100, 99, 81), (83, 101, 100, 82), (84, 102, 101, 83), (85, 103, 102, 84), (86, 104, 103, 85), (87, 105, 104, 86), (88, 106, 105, 87), (89, 107, 106, 88), (90, 108, 125, 107), (91, 109, 108, 90), (92, 110, 109, 91), (93, 111, 110, 92), (94, 112, 111, 93), (95, 113, 112, 94), (96, 114, 113, 95), (97, 115, 114, 96), (98, 116, 115, 97), (99, 117, 116, 98), (100, 118, 117, 99), (101, 119, 118, 100), (102, 120, 119, 101), (103, 121, 120, 102), (104, 122, 121, 103), (105, 123, 122, 104), (106, 124, 123, 105), (107, 125, 124, 106), (108, 126, 143, 125), (109, 127, 126, 108), (110, 128, 127, 109), (111, 129, 128, 110), (112, 130, 129, 111), (113, 131, 130, 112), (114, 132, 131, 113), (115, 133, 132, 114), (116, 134, 133, 115), (117, 135, 134, 116), (118, 136, 135, 117), (119, 137, 136, 118), (120, 138, 137, 119), (121, 139, 138, 120), (122, 140, 139, 121), (123, 141, 140, 122), (124, 142, 141, 123), (125, 143, 142, 124), (126, 144, 161, 143), (127, 145, 144, 126), (128, 146, 145, 127), (129, 147, 146, 128), (130, 148, 147, 129), (131, 149, 148, 130), (132, 150, 149, 131), (133, 151, 150, 132), (134, 152, 151, 133), (135, 153, 152, 134), (136, 154, 153, 135), (137, 155, 154, 136), (138, 156, 155, 137), (139, 157, 156, 138), (140, 158, 157, 139), (141, 159, 158, 140), (142, 160, 159, 141), (143, 161, 160, 142), (144, 162, 179, 161), (145, 163, 162, 144), (146, 164, 163, 145), (147, 165, 164, 146), (148, 166, 165, 147), (149, 167, 166, 148), (150, 168, 167, 149), (151, 169, 168, 150), (152, 170, 169, 151), (153, 171, 170, 152), (154, 172, 171, 153), (155, 173, 172, 154), (156, 174, 173, 155), (157, 175, 174, 156), (158, 176, 175, 157), (159, 177, 176, 158), (160, 178, 177, 159), (161, 179, 178, 160), (162, 180, 197, 179), (163, 181, 180, 162), (164, 182, 181, 163), (165, 183, 182, 164), (166, 184, 183, 165), (167, 185, 184, 166), (168, 186, 185, 167), (169, 187, 186, 168), (170, 188, 187, 169), (171, 189, 188, 170), (172, 190, 189, 171), (173, 191, 190, 172), (174, 192, 191, 173), (175, 193, 192, 174), (176, 194, 193, 175), (177, 195, 194, 176), (178, 196, 195, 177), (179, 197, 196, 178), (180, 198, 215, 197), (181, 199, 198, 180), (182, 200, 199, 181), (183, 201, 200, 182), (184, 202, 201, 183), (185, 203, 202, 184), (186, 204, 203, 185), (187, 205, 204, 186), (188, 206, 205, 187), (189, 207, 206, 188), (190, 208, 207, 189), (191, 209, 208, 190), (192, 210, 209, 191), (193, 211, 210, 192), (194, 212, 211, 193), (195, 213, 212, 194), (196, 214, 213, 195), (197, 215, 214, 196), (198, 216, 233, 215), (199, 217, 216, 198), (200, 218, 217, 199), (201, 219, 218, 200), (202, 220, 219, 201), (203, 221, 220, 202), (204, 222, 221, 203), (205, 223, 222, 204), (206, 224, 223, 205), (207, 225, 224, 206), (208, 226, 225, 207), (209, 227, 226, 208), (210, 228, 227, 209), (211, 229, 228, 210), (212, 230, 229, 211), (213, 231, 230, 212), (214, 232, 231, 213), (215, 233, 232, 214)])
me_beziercurve.polygons.foreach_set('use_smooth', [True] * 216)
me_beziercurve.materials.append(mat_material_001)
me_beziercurve.use_remesh_preserve_volume = False
me_beziercurve.use_remesh_preserve_attributes = False
me_beziercurve.use_mirror_vertex_groups = False
me_beziercurve.update()

# ---- objects
ob_cube = bpy.data.objects.new('Cube', me_cube_001)
ob_beziercurve = bpy.data.objects.new('BezierCurve', me_beziercurve)

# ---- transforms, parenting, visibility, modifiers, constraints
ob_cube.location = (0.01926, 0.02604, 0.4503)
ob_cube.scale = (0.9181, 1.0, 0.2588)
ob_cube.lineart.crease_threshold = 0.0
_m = ob_cube.modifiers.new('Auto Smooth', 'NODES')
_m.node_group = ng_auto_smooth
_gi = [s.identifier for s in ng_auto_smooth.interface.items_tree if s.item_type == 'SOCKET' and s.in_out == 'INPUT']
_m[_gi[1]] = 0.5236  # Angle
ob_beziercurve.location = (-1.656, -0.1902, 1.19)
ob_beziercurve.lineart.crease_threshold = 0.0

# ---- collection membership
col_collection.objects.link(ob_cube)
col_collection.objects.link(ob_beziercurve)

# ---- scene / render settings (as saved in the file)
scene.frame_start = 1; scene.frame_end = 250; scene.frame_set(26)
scene.render.engine = 'BLENDER_EEVEE_NEXT'
scene.cycles.use_denoising = False
scene.cycles.samples = 128
scene.cycles.sampling_pattern = 'TABULATED_SOBOL'
scene.cycles.use_adaptive_sampling = False
scene.cycles.use_light_tree = False
scene.view_settings.view_transform = 'Filmic'
bpy.context.view_layer.update()

# ---- added for rendering (the .blend has no active camera and no usable light): camera, sun
cam_auto = bpy.data.cameras.new('AutoCamera')
cam_auto.lens = 50.0
cam_auto.sensor_width = 36.0
cam_auto.clip_end = 1000.0
ob_auto_camera = bpy.data.objects.new('AutoCamera', cam_auto)
scene.collection.objects.link(ob_auto_camera)
ob_auto_camera.location = (3.69414, -4.87274, 4.73486)
ob_auto_camera.rotation_euler = (1.09748, -7.21219e-08, 0.694738)
scene.camera = ob_auto_camera
light_auto_sun = bpy.data.lights.new('AutoSun', 'SUN')
light_auto_sun.energy = 3.0
light_auto_sun.angle = 0.0523599
ob_auto_sun = bpy.data.objects.new('AutoSun', light_auto_sun)
scene.collection.objects.link(ob_auto_sun)
ob_auto_sun.rotation_euler = (0.872665, 0.174533, 0.523599)
bpy.context.view_layer.update()
